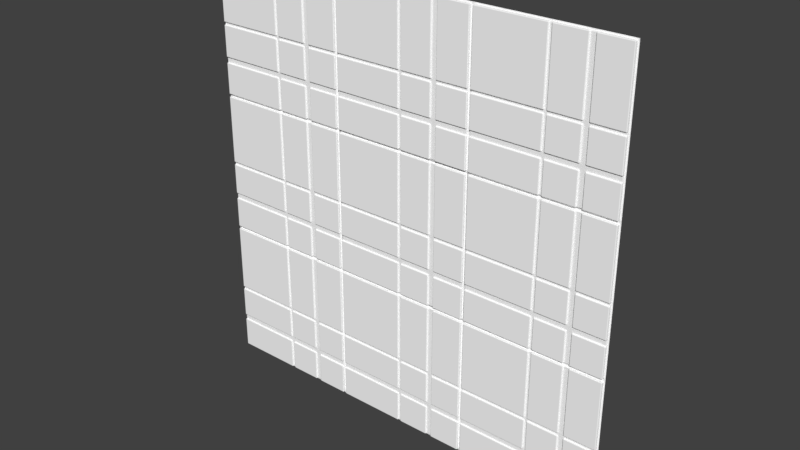 # Source: wall.blend  (saved by Blender 2.78.0; exported with 4.5.12 LTS)
import bpy
from mathutils import Matrix  # noqa: F401  (used for matrix-valued properties, if any)

bpy.ops.wm.read_factory_settings(use_empty=True)
scene = bpy.context.scene
scene.name = 'Scene'

# ---- collections
col_collection_1 = bpy.data.collections.new('Collection 1'); scene.collection.children.link(col_collection_1)

# ---- materials (node trees are filled in below, after node groups)
mat_material_001 = bpy.data.materials.new('Material.001')
mat_material_001.alpha_threshold = 0.0
mat_material_001.use_transparent_shadow = False
mat_material_001.diffuse_color = (1.0, 1.0, 1.0, 1.0)
mat_material_001.roughness = 0.5

# ---- material node trees

# ---- world
world_world = bpy.data.worlds.new('World'); scene.world = world_world
world_world.color = (0.05088, 0.05088, 0.05088)
world_world.use_sun_shadow = False
world_world.sun_shadow_jitter_overblur = 0.0
world_world.cycles.sampling_method = 'MANUAL'

# ---- meshes
me_plane_001 = bpy.data.meshes.new('Plane.001')
me_plane_001.from_pydata([(-0.49, 1.118e-09, 0.49), (0.49, 1.118e-09, 0.49), (-0.49, 1.118e-09, -0.49), (0.49, 1.118e-09, -0.49), (-0.49, -0.01, 0.49), (0.49, -0.01, 0.49), (-0.49, -0.01, -0.49), (0.49, -0.01, -0.49), (0.01, -0.01, 0.49), (0.01, -0.01, -0.49), (0.01, 1.118e-09, 0.49), (0.01, 1.118e-09, -0.49), (-0.01, -0.01, 0.49), (-0.01, 1.118e-09, -0.49), (-0.01, -0.01, -0.49), (-0.01, 1.118e-09, 0.49), (-0.49, 1.118e-09, 0.01), (0.49, 1.118e-09, 0.01), (0.49, -0.01, 0.01), (-0.49, -0.01, 0.01), (0.01, -0.01, 0.01), (-0.01, -0.01, 0.01), (-0.49, 1.118e-09, -0.01), (0.49, 1.118e-09, -0.01), (0.49, -0.01, -0.01), (0.01, -0.01, -0.01), (-0.01, -0.01, -0.01), (-0.49, -0.01, -0.01), (-0.49, 1.118e-09, -0.23), (0.49, 1.118e-09, -0.23), (0.49, -0.01, -0.23), (0.01, -0.01, -0.23), (-0.01, -0.01, -0.23), (-0.49, -0.01, -0.23), (-0.49, 1.118e-09, -0.27), (0.49, 1.118e-09, -0.27), (0.49, -0.01, -0.27), (0.01, -0.01, -0.27), (-0.01, -0.01, -0.27), (-0.49, -0.01, -0.27), (0.23, -0.01, -0.49), (0.23, 1.118e-09, 0.49), (0.23, -0.01, 0.49), (0.23, 1.118e-09, -0.49), (0.23, -0.01, 0.01), (0.23, -0.01, -0.01), (0.23, -0.01, -0.23), (0.23, -0.01, -0.27), (0.27, -0.01, -0.49), (0.27, 1.118e-09, 0.49), (0.27, -0.01, 0.49), (0.27, 1.118e-09, -0.49), (0.27, -0.01, 0.01), (0.27, -0.01, -0.01), (0.27, -0.01, -0.23), (0.27, -0.01, -0.27), (-0.01, -0.02, 0.49), (-0.49, -0.02, 0.49), (0.27, -0.02, -0.49), (0.49, -0.02, -0.49), (0.49, -0.02, -0.27), (-0.49, -0.02, 0.01), (0.23, -0.02, 0.49), (0.01, -0.02, 0.49), (0.01, -0.02, -0.27), (0.01, -0.02, -0.49), (-0.49, -0.02, -0.49), (-0.01, -0.02, -0.49), (-0.01, -0.02, -0.27), (0.49, -0.02, 0.49), (0.49, -0.02, 0.01), (0.01, -0.02, 0.01), (-0.01, -0.02, 0.01), (0.23, -0.02, 0.01), (-0.49, -0.02, -0.23), (-0.49, -0.02, -0.01), (-0.01, -0.02, -0.01), (0.23, -0.02, -0.01), (0.01, -0.02, -0.01), (0.49, -0.02, -0.01), (0.49, -0.02, -0.23), (0.01, -0.02, -0.23), (-0.01, -0.02, -0.23), (0.23, -0.02, -0.23), (-0.49, -0.02, -0.27), (0.23, -0.02, -0.27), (0.23, -0.02, -0.49), (0.27, -0.02, 0.49), (0.27, -0.02, 0.01), (0.27, -0.02, -0.01), (0.27, -0.02, -0.23), (0.27, -0.02, -0.27), (0.51, 1.118e-09, 0.49), (1.49, 1.118e-09, 0.49), (0.51, 1.118e-09, -0.49), (1.49, 1.118e-09, -0.49), (0.51, -0.01, 0.49), (1.49, -0.01, 0.49), (0.51, -0.01, -0.49), (1.49, -0.01, -0.49), (1.01, -0.01, 0.49), (1.01, -0.01, -0.49), (1.01, 1.118e-09, 0.49), (1.01, 1.118e-09, -0.49), (0.99, -0.01, 0.49), (0.99, 1.118e-09, -0.49), (0.99, -0.01, -0.49), (0.99, 1.118e-09, 0.49), (0.51, 1.118e-09, 0.01), (1.49, 1.118e-09, 0.01), (1.49, -0.01, 0.01), (0.51, -0.01, 0.01), (1.01, -0.01, 0.01), (0.99, -0.01, 0.01), (0.51, 1.118e-09, -0.01), (1.49, 1.118e-09, -0.01), (1.49, -0.01, -0.01), (1.01, -0.01, -0.01), (0.99, -0.01, -0.01), (0.51, -0.01, -0.01), (0.51, 1.118e-09, -0.23), (1.49, 1.118e-09, -0.23), (1.49, -0.01, -0.23), (1.01, -0.01, -0.23), (0.99, -0.01, -0.23), (0.51, -0.01, -0.23), (0.51, 1.118e-09, -0.27), (1.49, 1.118e-09, -0.27), (1.49, -0.01, -0.27), (1.01, -0.01, -0.27), (0.99, -0.01, -0.27), (0.51, -0.01, -0.27), (1.23, -0.01, -0.49), (1.23, 1.118e-09, 0.49), (1.23, -0.01, 0.49), (1.23, 1.118e-09, -0.49), (1.23, -0.01, 0.01), (1.23, -0.01, -0.01), (1.23, -0.01, -0.23), (1.23, -0.01, -0.27), (1.27, -0.01, -0.49), (1.27, 1.118e-09, 0.49), (1.27, -0.01, 0.49), (1.27, 1.118e-09, -0.49), (1.27, -0.01, 0.01), (1.27, -0.01, -0.01), (1.27, -0.01, -0.23), (1.27, -0.01, -0.27), (0.99, -0.02, 0.49), (0.51, -0.02, 0.49), (1.27, -0.02, -0.49), (1.49, -0.02, -0.49), (1.49, -0.02, -0.27), (0.51, -0.02, 0.01), (1.23, -0.02, 0.49), (1.01, -0.02, 0.49), (1.01, -0.02, -0.27), (1.01, -0.02, -0.49), (0.51, -0.02, -0.49), (0.99, -0.02, -0.49), (0.99, -0.02, -0.27), (1.49, -0.02, 0.49), (1.49, -0.02, 0.01), (1.01, -0.02, 0.01), (0.99, -0.02, 0.01), (1.23, -0.02, 0.01), (0.51, -0.02, -0.23), (0.51, -0.02, -0.01), (0.99, -0.02, -0.01), (1.23, -0.02, -0.01), (1.01, -0.02, -0.01), (1.49, -0.02, -0.01), (1.49, -0.02, -0.23), (1.01, -0.02, -0.23), (0.99, -0.02, -0.23), (1.23, -0.02, -0.23), (0.51, -0.02, -0.27), (1.23, -0.02, -0.27), (1.23, -0.02, -0.49), (1.27, -0.02, 0.49), (1.27, -0.02, 0.01), (1.27, -0.02, -0.01), (1.27, -0.02, -0.23), (1.27, -0.02, -0.27), (1.5, 1.118e-09, 0.49), (1.5, 1.118e-09, -0.49), (1.5, 1.118e-09, 0.01), (1.5, 1.118e-09, -0.01), (1.5, 1.118e-09, -0.23), (1.5, 1.118e-09, -0.27), (-1.49, 1.118e-09, 0.49), (-0.51, 1.118e-09, 0.49), (-1.49, 1.118e-09, -0.49), (-0.51, 1.118e-09, -0.49), (-1.49, -0.01, 0.49), (-0.51, -0.01, 0.49), (-1.49, -0.01, -0.49), (-0.51, -0.01, -0.49), (-0.99, -0.01, 0.49), (-0.99, -0.01, -0.49), (-0.99, 1.118e-09, 0.49), (-0.99, 1.118e-09, -0.49), (-1.01, -0.01, 0.49), (-1.01, 1.118e-09, -0.49), (-1.01, -0.01, -0.49), (-1.01, 1.118e-09, 0.49), (-1.49, 1.118e-09, 0.01), (-0.51, 1.118e-09, 0.01), (-0.51, -0.01, 0.01), (-1.49, -0.01, 0.01), (-0.99, -0.01, 0.01), (-1.01, -0.01, 0.01), (-1.49, 1.118e-09, -0.01), (-0.51, 1.118e-09, -0.01), (-0.51, -0.01, -0.01), (-0.99, -0.01, -0.01), (-1.01, -0.01, -0.01), (-1.49, -0.01, -0.01), (-1.49, 1.118e-09, -0.23), (-0.51, 1.118e-09, -0.23), (-0.51, -0.01, -0.23), (-0.99, -0.01, -0.23), (-1.01, -0.01, -0.23), (-1.49, -0.01, -0.23), (-1.49, 1.118e-09, -0.27), (-0.51, 1.118e-09, -0.27), (-0.51, -0.01, -0.27), (-0.99, -0.01, -0.27), (-1.01, -0.01, -0.27), (-1.49, -0.01, -0.27), (-0.77, -0.01, -0.49), (-0.77, 1.118e-09, 0.49), (-0.77, -0.01, 0.49), (-0.77, 1.118e-09, -0.49), (-0.77, -0.01, 0.01), (-0.77, -0.01, -0.01), (-0.77, -0.01, -0.23), (-0.77, -0.01, -0.27), (-0.73, -0.01, -0.49), (-0.73, 1.118e-09, 0.49), (-0.73, -0.01, 0.49), (-0.73, 1.118e-09, -0.49), (-0.73, -0.01, 0.01), (-0.73, -0.01, -0.01), (-0.73, -0.01, -0.23), (-0.73, -0.01, -0.27), (-1.01, -0.02, 0.49), (-1.49, -0.02, 0.49), (-0.73, -0.02, -0.49), (-0.51, -0.02, -0.49), (-0.51, -0.02, -0.27), (-1.49, -0.02, 0.01), (-0.77, -0.02, 0.49), (-0.99, -0.02, 0.49), (-0.99, -0.02, -0.27), (-0.99, -0.02, -0.49), (-1.49, -0.02, -0.49), (-1.01, -0.02, -0.49), (-1.01, -0.02, -0.27), (-0.51, -0.02, 0.49), (-0.51, -0.02, 0.01), (-0.99, -0.02, 0.01), (-1.01, -0.02, 0.01), (-0.77, -0.02, 0.01), (-1.49, -0.02, -0.23), (-1.49, -0.02, -0.01), (-1.01, -0.02, -0.01), (-0.77, -0.02, -0.01), (-0.99, -0.02, -0.01), (-0.51, -0.02, -0.01), (-0.51, -0.02, -0.23), (-0.99, -0.02, -0.23), (-1.01, -0.02, -0.23), (-0.77, -0.02, -0.23), (-1.49, -0.02, -0.27), (-0.77, -0.02, -0.27), (-0.77, -0.02, -0.49), (-0.73, -0.02, 0.49), (-0.73, -0.02, 0.01), (-0.73, -0.02, -0.01), (-0.73, -0.02, -0.23), (-0.73, -0.02, -0.27), (-1.5, 1.118e-09, 0.49), (-1.5, 1.118e-09, -0.49), (-1.5, 1.118e-09, 0.01), (-1.5, 1.118e-09, -0.01), (-1.5, 1.118e-09, -0.23), (-1.5, 1.118e-09, -0.27), (-0.49, 1.118e-09, 1.49), (0.49, 1.118e-09, 1.49), (-0.49, 1.118e-09, 0.51), (0.49, 1.118e-09, 0.51), (-0.49, -0.01, 1.49), (0.49, -0.01, 1.49), (-0.49, -0.01, 0.51), (0.49, -0.01, 0.51), (0.01, -0.01, 1.49), (0.01, -0.01, 0.51), (0.01, 1.118e-09, 1.49), (0.01, 1.118e-09, 0.51), (-0.01, -0.01, 1.49), (-0.01, 1.118e-09, 0.51), (-0.01, -0.01, 0.51), (-0.01, 1.118e-09, 1.49), (-0.49, 1.118e-09, 1.01), (0.49, 1.118e-09, 1.01), (0.49, -0.01, 1.01), (-0.49, -0.01, 1.01), (0.01, -0.01, 1.01), (-0.01, -0.01, 1.01), (-0.49, 1.118e-09, 0.99), (0.49, 1.118e-09, 0.99), (0.49, -0.01, 0.99), (0.01, -0.01, 0.99), (-0.01, -0.01, 0.99), (-0.49, -0.01, 0.99), (-0.49, 1.118e-09, 0.77), (0.49, 1.118e-09, 0.77), (0.49, -0.01, 0.77), (0.01, -0.01, 0.77), (-0.01, -0.01, 0.77), (-0.49, -0.01, 0.77), (-0.49, 1.118e-09, 0.73), (0.49, 1.118e-09, 0.73), (0.49, -0.01, 0.73), (0.01, -0.01, 0.73), (-0.01, -0.01, 0.73), (-0.49, -0.01, 0.73), (0.23, -0.01, 0.51), (0.23, 1.118e-09, 1.49), (0.23, -0.01, 1.49), (0.23, 1.118e-09, 0.51), (0.23, -0.01, 1.01), (0.23, -0.01, 0.99), (0.23, -0.01, 0.77), (0.23, -0.01, 0.73), (0.27, -0.01, 0.51), (0.27, 1.118e-09, 1.49), (0.27, -0.01, 1.49), (0.27, 1.118e-09, 0.51), (0.27, -0.01, 1.01), (0.27, -0.01, 0.99), (0.27, -0.01, 0.77), (0.27, -0.01, 0.73), (-0.01, -0.02, 1.49), (-0.49, -0.02, 1.49), (0.27, -0.02, 0.51), (0.49, -0.02, 0.51), (0.49, -0.02, 0.73), (-0.49, -0.02, 1.01), (0.23, -0.02, 1.49), (0.01, -0.02, 1.49), (0.01, -0.02, 0.73), (0.01, -0.02, 0.51), (-0.49, -0.02, 0.51), (-0.01, -0.02, 0.51), (-0.01, -0.02, 0.73), (0.49, -0.02, 1.49), (0.49, -0.02, 1.01), (0.01, -0.02, 1.01), (-0.01, -0.02, 1.01), (0.23, -0.02, 1.01), (-0.49, -0.02, 0.77), (-0.49, -0.02, 0.99), (-0.01, -0.02, 0.99), (0.23, -0.02, 0.99), (0.01, -0.02, 0.99), (0.49, -0.02, 0.99), (0.49, -0.02, 0.77), (0.01, -0.02, 0.77), (-0.01, -0.02, 0.77), (0.23, -0.02, 0.77), (-0.49, -0.02, 0.73), (0.23, -0.02, 0.73), (0.23, -0.02, 0.51), (0.27, -0.02, 1.49), (0.27, -0.02, 1.01), (0.27, -0.02, 0.99), (0.27, -0.02, 0.77), (0.27, -0.02, 0.73), (-0.49, 1.118e-09, 1.5), (0.49, 1.118e-09, 1.5), (0.01, 1.118e-09, 1.5), (-0.01, 1.118e-09, 1.5), (0.23, 1.118e-09, 1.5), (0.27, 1.118e-09, 1.5), (0.51, 1.118e-09, 1.49), (1.49, 1.118e-09, 1.49), (0.51, 1.118e-09, 0.51), (1.49, 1.118e-09, 0.51), (0.51, -0.01, 1.49), (1.49, -0.01, 1.49), (0.51, -0.01, 0.51), (1.49, -0.01, 0.51), (1.01, -0.01, 1.49), (1.01, -0.01, 0.51), (1.01, 1.118e-09, 1.49), (1.01, 1.118e-09, 0.51), (0.99, -0.01, 1.49), (0.99, 1.118e-09, 0.51), (0.99, -0.01, 0.51), (0.99, 1.118e-09, 1.49), (0.51, 1.118e-09, 1.01), (1.49, 1.118e-09, 1.01), (1.49, -0.01, 1.01), (0.51, -0.01, 1.01), (1.01, -0.01, 1.01), (0.99, -0.01, 1.01), (0.51, 1.118e-09, 0.99), (1.49, 1.118e-09, 0.99), (1.49, -0.01, 0.99), (1.01, -0.01, 0.99), (0.99, -0.01, 0.99), (0.51, -0.01, 0.99), (0.51, 1.118e-09, 0.77), (1.49, 1.118e-09, 0.77), (1.49, -0.01, 0.77), (1.01, -0.01, 0.77), (0.99, -0.01, 0.77), (0.51, -0.01, 0.77), (0.51, 1.118e-09, 0.73), (1.49, 1.118e-09, 0.73), (1.49, -0.01, 0.73), (1.01, -0.01, 0.73), (0.99, -0.01, 0.73), (0.51, -0.01, 0.73), (1.23, -0.01, 0.51), (1.23, 1.118e-09, 1.49), (1.23, -0.01, 1.49), (1.23, 1.118e-09, 0.51), (1.23, -0.01, 1.01), (1.23, -0.01, 0.99), (1.23, -0.01, 0.77), (1.23, -0.01, 0.73), (1.27, -0.01, 0.51), (1.27, 1.118e-09, 1.49), (1.27, -0.01, 1.49), (1.27, 1.118e-09, 0.51), (1.27, -0.01, 1.01), (1.27, -0.01, 0.99), (1.27, -0.01, 0.77), (1.27, -0.01, 0.73), (0.99, -0.02, 1.49), (0.51, -0.02, 1.49), (1.27, -0.02, 0.51), (1.49, -0.02, 0.51), (1.49, -0.02, 0.73), (0.51, -0.02, 1.01), (1.23, -0.02, 1.49), (1.01, -0.02, 1.49), (1.01, -0.02, 0.73), (1.01, -0.02, 0.51), (0.51, -0.02, 0.51), (0.99, -0.02, 0.51), (0.99, -0.02, 0.73), (1.49, -0.02, 1.49), (1.49, -0.02, 1.01), (1.01, -0.02, 1.01), (0.99, -0.02, 1.01), (1.23, -0.02, 1.01), (0.51, -0.02, 0.77), (0.51, -0.02, 0.99), (0.99, -0.02, 0.99), (1.23, -0.02, 0.99), (1.01, -0.02, 0.99), (1.49, -0.02, 0.99), (1.49, -0.02, 0.77), (1.01, -0.02, 0.77), (0.99, -0.02, 0.77), (1.23, -0.02, 0.77), (0.51, -0.02, 0.73), (1.23, -0.02, 0.73), (1.23, -0.02, 0.51), (1.27, -0.02, 1.49), (1.27, -0.02, 1.01), (1.27, -0.02, 0.99), (1.27, -0.02, 0.77), (1.27, -0.02, 0.73), (0.51, 1.118e-09, 1.5), (1.49, 1.118e-09, 1.5), (1.01, 1.118e-09, 1.5), (0.99, 1.118e-09, 1.5), (1.23, 1.118e-09, 1.5), (1.27, 1.118e-09, 1.5), (1.5, 1.118e-09, 1.49), (1.5, 1.118e-09, 0.51), (1.5, 1.118e-09, 1.01), (1.5, 1.118e-09, 0.99), (1.5, 1.118e-09, 0.77), (1.5, 1.118e-09, 0.73), (1.5, 1.118e-09, 1.5), (-1.49, 1.118e-09, 1.49), (-0.51, 1.118e-09, 1.49), (-1.49, 1.118e-09, 0.51), (-0.51, 1.118e-09, 0.51), (-1.49, -0.01, 1.49), (-0.51, -0.01, 1.49), (-1.49, -0.01, 0.51), (-0.51, -0.01, 0.51), (-0.99, -0.01, 1.49), (-0.99, -0.01, 0.51), (-0.99, 1.118e-09, 1.49), (-0.99, 1.118e-09, 0.51), (-1.01, -0.01, 1.49), (-1.01, 1.118e-09, 0.51), (-1.01, -0.01, 0.51), (-1.01, 1.118e-09, 1.49), (-1.49, 1.118e-09, 1.01), (-0.51, 1.118e-09, 1.01), (-0.51, -0.01, 1.01), (-1.49, -0.01, 1.01), (-0.99, -0.01, 1.01), (-1.01, -0.01, 1.01), (-1.49, 1.118e-09, 0.99), (-0.51, 1.118e-09, 0.99), (-0.51, -0.01, 0.99), (-0.99, -0.01, 0.99), (-1.01, -0.01, 0.99), (-1.49, -0.01, 0.99), (-1.49, 1.118e-09, 0.77), (-0.51, 1.118e-09, 0.77), (-0.51, -0.01, 0.77), (-0.99, -0.01, 0.77), (-1.01, -0.01, 0.77), (-1.49, -0.01, 0.77), (-1.49, 1.118e-09, 0.73), (-0.51, 1.118e-09, 0.73), (-0.51, -0.01, 0.73), (-0.99, -0.01, 0.73), (-1.01, -0.01, 0.73), (-1.49, -0.01, 0.73), (-0.77, -0.01, 0.51), (-0.77, 1.118e-09, 1.49), (-0.77, -0.01, 1.49), (-0.77, 1.118e-09, 0.51), (-0.77, -0.01, 1.01), (-0.77, -0.01, 0.99), (-0.77, -0.01, 0.77), (-0.77, -0.01, 0.73), (-0.73, -0.01, 0.51), (-0.73, 1.118e-09, 1.49), (-0.73, -0.01, 1.49), (-0.73, 1.118e-09, 0.51), (-0.73, -0.01, 1.01), (-0.73, -0.01, 0.99), (-0.73, -0.01, 0.77), (-0.73, -0.01, 0.73), (-1.01, -0.02, 1.49), (-1.49, -0.02, 1.49), (-0.73, -0.02, 0.51), (-0.51, -0.02, 0.51), (-0.51, -0.02, 0.73), (-1.49, -0.02, 1.01), (-0.77, -0.02, 1.49), (-0.99, -0.02, 1.49), (-0.99, -0.02, 0.73), (-0.99, -0.02, 0.51), (-1.49, -0.02, 0.51), (-1.01, -0.02, 0.51), (-1.01, -0.02, 0.73), (-0.51, -0.02, 1.49), (-0.51, -0.02, 1.01), (-0.99, -0.02, 1.01), (-1.01, -0.02, 1.01), (-0.77, -0.02, 1.01), (-1.49, -0.02, 0.77), (-1.49, -0.02, 0.99), (-1.01, -0.02, 0.99), (-0.77, -0.02, 0.99), (-0.99, -0.02, 0.99), (-0.51, -0.02, 0.99), (-0.51, -0.02, 0.77), (-0.99, -0.02, 0.77), (-1.01, -0.02, 0.77), (-0.77, -0.02, 0.77), (-1.49, -0.02, 0.73), (-0.77, -0.02, 0.73), (-0.77, -0.02, 0.51), (-0.73, -0.02, 1.49), (-0.73, -0.02, 1.01), (-0.73, -0.02, 0.99), (-0.73, -0.02, 0.77), (-0.73, -0.02, 0.73), (-1.49, 1.118e-09, 1.5), (-0.51, 1.118e-09, 1.5), (-0.99, 1.118e-09, 1.5), (-1.01, 1.118e-09, 1.5), (-0.77, 1.118e-09, 1.5), (-0.73, 1.118e-09, 1.5), (-1.5, 1.118e-09, 1.49), (-1.5, 1.118e-09, 0.51), (-1.5, 1.118e-09, 1.01), (-1.5, 1.118e-09, 0.99), (-1.5, 1.118e-09, 0.77), (-1.5, 1.118e-09, 0.73), (-1.5, 1.118e-09, 1.5), (-0.49, 1.118e-09, -0.51), (0.49, 1.118e-09, -0.51), (-0.49, 1.118e-09, -1.49), (0.49, 1.118e-09, -1.49), (-0.49, -0.01, -0.51), (0.49, -0.01, -0.51), (-0.49, -0.01, -1.49), (0.49, -0.01, -1.49), (0.01, -0.01, -0.51), (0.01, -0.01, -1.49), (0.01, 1.118e-09, -0.51), (0.01, 1.118e-09, -1.49), (-0.01, -0.01, -0.51), (-0.01, 1.118e-09, -1.49), (-0.01, -0.01, -1.49), (-0.01, 1.118e-09, -0.51), (-0.49, 1.118e-09, -0.99), (0.49, 1.118e-09, -0.99), (0.49, -0.01, -0.99), (-0.49, -0.01, -0.99), (0.01, -0.01, -0.99), (-0.01, -0.01, -0.99), (-0.49, 1.118e-09, -1.01), (0.49, 1.118e-09, -1.01), (0.49, -0.01, -1.01), (0.01, -0.01, -1.01), (-0.01, -0.01, -1.01), (-0.49, -0.01, -1.01), (-0.49, 1.118e-09, -1.23), (0.49, 1.118e-09, -1.23), (0.49, -0.01, -1.23), (0.01, -0.01, -1.23), (-0.01, -0.01, -1.23), (-0.49, -0.01, -1.23), (-0.49, 1.118e-09, -1.27), (0.49, 1.118e-09, -1.27), (0.49, -0.01, -1.27), (0.01, -0.01, -1.27), (-0.01, -0.01, -1.27), (-0.49, -0.01, -1.27), (0.23, -0.01, -1.49), (0.23, 1.118e-09, -0.51), (0.23, -0.01, -0.51), (0.23, 1.118e-09, -1.49), (0.23, -0.01, -0.99), (0.23, -0.01, -1.01), (0.23, -0.01, -1.23), (0.23, -0.01, -1.27), (0.27, -0.01, -1.49), (0.27, 1.118e-09, -0.51), (0.27, -0.01, -0.51), (0.27, 1.118e-09, -1.49), (0.27, -0.01, -0.99), (0.27, -0.01, -1.01), (0.27, -0.01, -1.23), (0.27, -0.01, -1.27), (-0.01, -0.02, -0.51), (-0.49, -0.02, -0.51), (0.27, -0.02, -1.49), (0.49, -0.02, -1.49), (0.49, -0.02, -1.27), (-0.49, -0.02, -0.99), (0.23, -0.02, -0.51), (0.01, -0.02, -0.51), (0.01, -0.02, -1.27), (0.01, -0.02, -1.49), (-0.49, -0.02, -1.49), (-0.01, -0.02, -1.49), (-0.01, -0.02, -1.27), (0.49, -0.02, -0.51), (0.49, -0.02, -0.99), (0.01, -0.02, -0.99), (-0.01, -0.02, -0.99), (0.23, -0.02, -0.99), (-0.49, -0.02, -1.23), (-0.49, -0.02, -1.01), (-0.01, -0.02, -1.01), (0.23, -0.02, -1.01), (0.01, -0.02, -1.01), (0.49, -0.02, -1.01), (0.49, -0.02, -1.23), (0.01, -0.02, -1.23), (-0.01, -0.02, -1.23), (0.23, -0.02, -1.23), (-0.49, -0.02, -1.27), (0.23, -0.02, -1.27), (0.23, -0.02, -1.49), (0.27, -0.02, -0.51), (0.27, -0.02, -0.99), (0.27, -0.02, -1.01), (0.27, -0.02, -1.23), (0.27, -0.02, -1.27), (-0.49, 1.118e-09, -1.5), (0.49, 1.118e-09, -1.5), (0.01, 1.118e-09, -1.5), (-0.01, 1.118e-09, -1.5), (0.23, 1.118e-09, -1.5), (0.27, 1.118e-09, -1.5), (0.51, 1.118e-09, -0.51), (1.49, 1.118e-09, -0.51), (0.51, 1.118e-09, -1.49), (1.49, 1.118e-09, -1.49), (0.51, -0.01, -0.51), (1.49, -0.01, -0.51), (0.51, -0.01, -1.49), (1.49, -0.01, -1.49), (1.01, -0.01, -0.51), (1.01, -0.01, -1.49), (1.01, 1.118e-09, -0.51), (1.01, 1.118e-09, -1.49), (0.99, -0.01, -0.51), (0.99, 1.118e-09, -1.49), (0.99, -0.01, -1.49), (0.99, 1.118e-09, -0.51), (0.51, 1.118e-09, -0.99), (1.49, 1.118e-09, -0.99), (1.49, -0.01, -0.99), (0.51, -0.01, -0.99), (1.01, -0.01, -0.99), (0.99, -0.01, -0.99), (0.51, 1.118e-09, -1.01), (1.49, 1.118e-09, -1.01), (1.49, -0.01, -1.01), (1.01, -0.01, -1.01), (0.99, -0.01, -1.01), (0.51, -0.01, -1.01), (0.51, 1.118e-09, -1.23), (1.49, 1.118e-09, -1.23), (1.49, -0.01, -1.23), (1.01, -0.01, -1.23), (0.99, -0.01, -1.23), (0.51, -0.01, -1.23), (0.51, 1.118e-09, -1.27), (1.49, 1.118e-09, -1.27), (1.49, -0.01, -1.27), (1.01, -0.01, -1.27), (0.99, -0.01, -1.27), (0.51, -0.01, -1.27), (1.23, -0.01, -1.49), (1.23, 1.118e-09, -0.51), (1.23, -0.01, -0.51), (1.23, 1.118e-09, -1.49), (1.23, -0.01, -0.99), (1.23, -0.01, -1.01), (1.23, -0.01, -1.23), (1.23, -0.01, -1.27), (1.27, -0.01, -1.49), (1.27, 1.118e-09, -0.51), (1.27, -0.01, -0.51), (1.27, 1.118e-09, -1.49), (1.27, -0.01, -0.99), (1.27, -0.01, -1.01), (1.27, -0.01, -1.23), (1.27, -0.01, -1.27), (0.99, -0.02, -0.51), (0.51, -0.02, -0.51), (1.27, -0.02, -1.49), (1.49, -0.02, -1.49), (1.49, -0.02, -1.27), (0.51, -0.02, -0.99), (1.23, -0.02, -0.51), (1.01, -0.02, -0.51), (1.01, -0.02, -1.27), (1.01, -0.02, -1.49), (0.51, -0.02, -1.49), (0.99, -0.02, -1.49), (0.99, -0.02, -1.27), (1.49, -0.02, -0.51), (1.49, -0.02, -0.99), (1.01, -0.02, -0.99), (0.99, -0.02, -0.99), (1.23, -0.02, -0.99), (0.51, -0.02, -1.23), (0.51, -0.02, -1.01), (0.99, -0.02, -1.01), (1.23, -0.02, -1.01), (1.01, -0.02, -1.01), (1.49, -0.02, -1.01), (1.49, -0.02, -1.23), (1.01, -0.02, -1.23), (0.99, -0.02, -1.23), (1.23, -0.02, -1.23), (0.51, -0.02, -1.27), (1.23, -0.02, -1.27), (1.23, -0.02, -1.49), (1.27, -0.02, -0.51), (1.27, -0.02, -0.99), (1.27, -0.02, -1.01), (1.27, -0.02, -1.23), (1.27, -0.02, -1.27), (1.5, 1.118e-09, -0.51), (1.5, 1.118e-09, -1.49), (1.5, 1.118e-09, -0.99), (1.5, 1.118e-09, -1.01), (1.5, 1.118e-09, -1.23), (1.5, 1.118e-09, -1.27), (0.51, 1.118e-09, -1.5), (1.49, 1.118e-09, -1.5), (1.01, 1.118e-09, -1.5), (0.99, 1.118e-09, -1.5), (1.23, 1.118e-09, -1.5), (1.27, 1.118e-09, -1.5), (1.5, 1.118e-09, -1.5), (-1.49, 1.118e-09, -0.51), (-0.51, 1.118e-09, -0.51), (-1.49, 1.118e-09, -1.49), (-0.51, 1.118e-09, -1.49), (-1.49, -0.01, -0.51), (-0.51, -0.01, -0.51), (-1.49, -0.01, -1.49), (-0.51, -0.01, -1.49), (-0.99, -0.01, -0.51), (-0.99, -0.01, -1.49), (-0.99, 1.118e-09, -0.51), (-0.99, 1.118e-09, -1.49), (-1.01, -0.01, -0.51), (-1.01, 1.118e-09, -1.49), (-1.01, -0.01, -1.49), (-1.01, 1.118e-09, -0.51), (-1.49, 1.118e-09, -0.99), (-0.51, 1.118e-09, -0.99), (-0.51, -0.01, -0.99), (-1.49, -0.01, -0.99), (-0.99, -0.01, -0.99), (-1.01, -0.01, -0.99), (-1.49, 1.118e-09, -1.01), (-0.51, 1.118e-09, -1.01), (-0.51, -0.01, -1.01), (-0.99, -0.01, -1.01), (-1.01, -0.01, -1.01), (-1.49, -0.01, -1.01), (-1.49, 1.118e-09, -1.23), (-0.51, 1.118e-09, -1.23), (-0.51, -0.01, -1.23), (-0.99, -0.01, -1.23), (-1.01, -0.01, -1.23), (-1.49, -0.01, -1.23), (-1.49, 1.118e-09, -1.27), (-0.51, 1.118e-09, -1.27), (-0.51, -0.01, -1.27), (-0.99, -0.01, -1.27), (-1.01, -0.01, -1.27), (-1.49, -0.01, -1.27), (-0.77, -0.01, -1.49), (-0.77, 1.118e-09, -0.51), (-0.77, -0.01, -0.51), (-0.77, 1.118e-09, -1.49), (-0.77, -0.01, -0.99), (-0.77, -0.01, -1.01), (-0.77, -0.01, -1.23), (-0.77, -0.01, -1.27), (-0.73, -0.01, -1.49), (-0.73, 1.118e-09, -0.51), (-0.73, -0.01, -0.51), (-0.73, 1.118e-09, -1.49), (-0.73, -0.01, -0.99), (-0.73, -0.01, -1.01), (-0.73, -0.01, -1.23), (-0.73, -0.01, -1.27), (-1.01, -0.02, -0.51), (-1.49, -0.02, -0.51), (-0.73, -0.02, -1.49), (-0.51, -0.02, -1.49), (-0.51, -0.02, -1.27), (-1.49, -0.02, -0.99), (-0.77, -0.02, -0.51), (-0.99, -0.02, -0.51), (-0.99, -0.02, -1.27), (-0.99, -0.02, -1.49), (-1.49, -0.02, -1.49), (-1.01, -0.02, -1.49), (-1.01, -0.02, -1.27), (-0.51, -0.02, -0.51), (-0.51, -0.02, -0.99), (-0.99, -0.02, -0.99), (-1.01, -0.02, -0.99), (-0.77, -0.02, -0.99), (-1.49, -0.02, -1.23), (-1.49, -0.02, -1.01), (-1.01, -0.02, -1.01), (-0.77, -0.02, -1.01), (-0.99, -0.02, -1.01), (-0.51, -0.02, -1.01), (-0.51, -0.02, -1.23), (-0.99, -0.02, -1.23), (-1.01, -0.02, -1.23), (-0.77, -0.02, -1.23), (-1.49, -0.02, -1.27), (-0.77, -0.02, -1.27), (-0.77, -0.02, -1.49), (-0.73, -0.02, -0.51), (-0.73, -0.02, -0.99), (-0.73, -0.02, -1.01), (-0.73, -0.02, -1.23), (-0.73, -0.02, -1.27), (-1.49, 1.118e-09, -1.5), (-0.51, 1.118e-09, -1.5), (-0.99, 1.118e-09, -1.5), (-1.01, 1.118e-09, -1.5), (-0.77, 1.118e-09, -1.5), (-0.73, 1.118e-09, -1.5), (-1.5, 1.118e-09, -0.51), (-1.5, 1.118e-09, -1.49), (-1.5, 1.118e-09, -0.99), (-1.5, 1.118e-09, -1.01), (-1.5, 1.118e-09, -1.23), (-1.5, 1.118e-09, -1.27), (-1.5, 1.118e-09, -1.5)], [], [(51, 3, 7, 48), (30, 24, 79, 80), (19, 4, 0, 16), (17, 1, 5, 18), (15, 0, 4, 12), (41, 10, 8, 42), (50, 52, 88, 87), (13, 11, 9, 14), (2, 13, 14, 6), (10, 15, 12, 8), (20, 8, 12, 21), (25, 20, 21, 26), (45, 44, 20, 25), (23, 17, 18, 24), (27, 19, 16, 22), (26, 21, 19, 27), (21, 12, 56, 72), (33, 27, 22, 28), (29, 23, 24, 30), (47, 37, 64, 85), (31, 25, 26, 32), (37, 31, 32, 38), (47, 46, 31, 37), (35, 29, 30, 36), (39, 33, 28, 34), (38, 32, 33, 39), (33, 32, 82, 74), (6, 39, 34, 2), (3, 35, 36, 7), (36, 55, 91, 60), (9, 37, 38, 14), (48, 55, 47, 40), (55, 54, 46, 47), (54, 53, 45, 46), (53, 52, 44, 45), (52, 50, 42, 44), (49, 41, 42, 50), (11, 43, 40, 9), (1, 49, 50, 5), (54, 30, 80, 90), (24, 18, 52, 53), (8, 20, 71, 63), (36, 30, 54, 55), (44, 42, 62, 73), (43, 51, 48, 40), (72, 56, 57, 61), (73, 62, 63, 71), (82, 76, 75, 74), (83, 77, 78, 81), (67, 68, 84, 66), (86, 85, 64, 65), (70, 69, 87, 88), (80, 79, 89, 90), (59, 60, 91, 58), (6, 14, 67, 66), (7, 36, 60, 59), (25, 31, 81, 78), (40, 47, 85, 86), (53, 54, 90, 89), (27, 33, 74, 75), (4, 19, 61, 57), (9, 40, 86, 65), (42, 8, 63, 62), (20, 44, 73, 71), (55, 48, 58, 91), (32, 26, 76, 82), (26, 27, 75, 76), (14, 38, 68, 67), (46, 45, 77, 83), (12, 4, 57, 56), (5, 50, 87, 69), (19, 21, 72, 61), (48, 7, 59, 58), (45, 25, 78, 77), (39, 6, 66, 84), (18, 5, 69, 70), (52, 18, 70, 88), (37, 9, 65, 64), (31, 46, 83, 81), (24, 53, 89, 79), (38, 39, 84, 68), (514, 520, 316, 310), (339, 49, 1, 291), (339, 331, 41, 49), (290, 0, 15, 301), (126, 35, 3, 94), (126, 120, 29, 35), (493, 190, 205, 504), (114, 108, 17, 23), (114, 23, 29, 120), (213, 219, 28, 22), (645, 51, 43, 637), (728, 631, 599, 696), (645, 597, 3, 51), (786, 185, 95, 695), (213, 22, 16, 207), (225, 34, 28, 219), (735, 135, 103, 704), (143, 95, 99, 140), (122, 116, 171, 172), (111, 96, 92, 108), (109, 93, 97, 110), (107, 92, 96, 104), (133, 102, 100, 134), (142, 144, 180, 179), (105, 103, 101, 106), (94, 105, 106, 98), (102, 107, 104, 100), (112, 100, 104, 113), (117, 112, 113, 118), (137, 136, 112, 117), (115, 109, 110, 116), (119, 111, 108, 114), (118, 113, 111, 119), (113, 104, 148, 164), (125, 119, 114, 120), (121, 115, 116, 122), (139, 129, 156, 177), (123, 117, 118, 124), (129, 123, 124, 130), (139, 138, 123, 129), (127, 121, 122, 128), (131, 125, 120, 126), (130, 124, 125, 131), (125, 124, 174, 166), (98, 131, 126, 94), (95, 127, 128, 99), (128, 147, 183, 152), (101, 129, 130, 106), (140, 147, 139, 132), (147, 146, 138, 139), (146, 145, 137, 138), (145, 144, 136, 137), (144, 142, 134, 136), (141, 133, 134, 142), (103, 135, 132, 101), (93, 141, 142, 97), (146, 122, 172, 182), (116, 110, 144, 145), (100, 112, 163, 155), (128, 122, 146, 147), (136, 134, 154, 165), (135, 143, 140, 132), (164, 148, 149, 153), (165, 154, 155, 163), (174, 168, 167, 166), (175, 169, 170, 173), (159, 160, 176, 158), (178, 177, 156, 157), (162, 161, 179, 180), (172, 171, 181, 182), (151, 152, 183, 150), (98, 106, 159, 158), (99, 128, 152, 151), (117, 123, 173, 170), (132, 139, 177, 178), (145, 146, 182, 181), (119, 125, 166, 167), (96, 111, 153, 149), (101, 132, 178, 157), (134, 100, 155, 154), (112, 136, 165, 163), (147, 140, 150, 183), (124, 118, 168, 174), (118, 119, 167, 168), (106, 130, 160, 159), (138, 137, 169, 175), (104, 96, 149, 148), (97, 142, 179, 161), (111, 113, 164, 153), (140, 99, 151, 150), (137, 117, 170, 169), (131, 98, 158, 176), (110, 97, 161, 162), (144, 110, 162, 180), (129, 101, 157, 156), (123, 138, 175, 173), (116, 145, 181, 171), (130, 131, 176, 160), (399, 107, 102, 397), (709, 105, 94, 694), (485, 389, 93, 184), (388, 92, 107, 399), (437, 429, 133, 141), (115, 121, 188, 187), (127, 189, 188, 121), (478, 381, 289, 386), (93, 109, 186, 184), (127, 95, 185, 189), (115, 187, 186, 109), (800, 816, 612, 596), (709, 704, 103, 105), (94, 3, 597, 694), (743, 695, 95, 143), (92, 1, 17, 108), (743, 143, 135, 735), (241, 193, 197, 238), (220, 214, 269, 270), (209, 194, 190, 206), (207, 191, 195, 208), (205, 190, 194, 202), (231, 200, 198, 232), (240, 242, 278, 277), (203, 201, 199, 204), (192, 203, 204, 196), (200, 205, 202, 198), (210, 198, 202, 211), (215, 210, 211, 216), (235, 234, 210, 215), (213, 207, 208, 214), (217, 209, 206, 212), (216, 211, 209, 217), (211, 202, 246, 262), (223, 217, 212, 218), (219, 213, 214, 220), (237, 227, 254, 275), (221, 215, 216, 222), (227, 221, 222, 228), (237, 236, 221, 227), (225, 219, 220, 226), (229, 223, 218, 224), (228, 222, 223, 229), (223, 222, 272, 264), (196, 229, 224, 192), (193, 225, 226, 197), (226, 245, 281, 250), (199, 227, 228, 204), (238, 245, 237, 230), (245, 244, 236, 237), (244, 243, 235, 236), (243, 242, 234, 235), (242, 240, 232, 234), (239, 231, 232, 240), (201, 233, 230, 199), (191, 239, 240, 195), (244, 220, 270, 280), (214, 208, 242, 243), (198, 210, 261, 253), (226, 220, 244, 245), (234, 232, 252, 263), (233, 241, 238, 230), (262, 246, 247, 251), (263, 252, 253, 261), (272, 266, 265, 264), (273, 267, 268, 271), (257, 258, 274, 256), (276, 275, 254, 255), (260, 259, 277, 278), (270, 269, 279, 280), (249, 250, 281, 248), (196, 204, 257, 256), (197, 226, 250, 249), (215, 221, 271, 268), (230, 237, 275, 276), (243, 244, 280, 279), (217, 223, 264, 265), (194, 209, 251, 247), (199, 230, 276, 255), (232, 198, 253, 252), (210, 234, 263, 261), (245, 238, 248, 281), (222, 216, 266, 272), (216, 217, 265, 266), (204, 228, 258, 257), (236, 235, 267, 273), (202, 194, 247, 246), (195, 240, 277, 259), (209, 211, 262, 251), (238, 197, 249, 248), (235, 215, 268, 267), (229, 196, 256, 274), (208, 195, 259, 260), (242, 208, 260, 278), (227, 199, 255, 254), (221, 236, 273, 271), (214, 243, 279, 269), (228, 229, 274, 258), (504, 205, 200, 502), (611, 13, 2, 596), (542, 534, 231, 239), (814, 203, 192, 799), (191, 207, 16, 0), (290, 494, 191, 0), (848, 241, 233, 840), (420, 323, 291, 388), (814, 809, 201, 203), (848, 800, 193, 241), (596, 2, 193, 800), (493, 590, 282, 190), (190, 282, 284, 206), (386, 289, 305, 402), (224, 287, 283, 192), (212, 206, 284, 285), (212, 285, 286, 218), (224, 218, 286, 287), (339, 291, 295, 336), (318, 312, 367, 368), (307, 292, 288, 304), (305, 289, 293, 306), (303, 288, 292, 300), (329, 298, 296, 330), (338, 340, 376, 375), (301, 299, 297, 302), (290, 301, 302, 294), (298, 303, 300, 296), (308, 296, 300, 309), (313, 308, 309, 314), (333, 332, 308, 313), (311, 305, 306, 312), (315, 307, 304, 310), (314, 309, 307, 315), (309, 300, 344, 360), (321, 315, 310, 316), (317, 311, 312, 318), (335, 325, 352, 373), (319, 313, 314, 320), (325, 319, 320, 326), (335, 334, 319, 325), (323, 317, 318, 324), (327, 321, 316, 322), (326, 320, 321, 327), (321, 320, 370, 362), (294, 327, 322, 290), (291, 323, 324, 295), (324, 343, 379, 348), (297, 325, 326, 302), (336, 343, 335, 328), (343, 342, 334, 335), (342, 341, 333, 334), (341, 340, 332, 333), (340, 338, 330, 332), (337, 329, 330, 338), (299, 331, 328, 297), (289, 337, 338, 293), (342, 318, 368, 378), (312, 306, 340, 341), (296, 308, 359, 351), (324, 318, 342, 343), (332, 330, 350, 361), (331, 339, 336, 328), (360, 344, 345, 349), (361, 350, 351, 359), (370, 364, 363, 362), (371, 365, 366, 369), (355, 356, 372, 354), (374, 373, 352, 353), (358, 357, 375, 376), (368, 367, 377, 378), (347, 348, 379, 346), (294, 302, 355, 354), (295, 324, 348, 347), (313, 319, 369, 366), (328, 335, 373, 374), (341, 342, 378, 377), (315, 321, 362, 363), (292, 307, 349, 345), (297, 328, 374, 353), (330, 296, 351, 350), (308, 332, 361, 359), (343, 336, 346, 379), (320, 314, 364, 370), (314, 315, 363, 364), (302, 326, 356, 355), (334, 333, 365, 371), (300, 292, 345, 344), (293, 338, 375, 357), (307, 309, 360, 349), (336, 295, 347, 346), (333, 313, 366, 365), (327, 294, 354, 372), (306, 293, 357, 358), (340, 306, 358, 376), (325, 297, 353, 352), (319, 334, 371, 369), (312, 341, 377, 367), (326, 327, 372, 356), (337, 289, 381, 385), (337, 385, 384, 329), (329, 384, 382, 298), (303, 298, 382, 383), (303, 383, 380, 288), (420, 414, 317, 323), (526, 494, 290, 322), (534, 502, 200, 231), (408, 311, 317, 414), (408, 402, 305, 311), (331, 299, 10, 41), (611, 606, 11, 13), (437, 141, 93, 389), (514, 310, 304, 508), (694, 597, 613, 710), (492, 508, 304, 288), (526, 322, 316, 520), (429, 397, 102, 133), (584, 492, 288, 380), (437, 389, 393, 434), (416, 410, 465, 466), (405, 390, 386, 402), (403, 387, 391, 404), (401, 386, 390, 398), (427, 396, 394, 428), (436, 438, 474, 473), (399, 397, 395, 400), (388, 399, 400, 392), (396, 401, 398, 394), (406, 394, 398, 407), (411, 406, 407, 412), (431, 430, 406, 411), (409, 403, 404, 410), (413, 405, 402, 408), (412, 407, 405, 413), (407, 398, 442, 458), (419, 413, 408, 414), (415, 409, 410, 416), (433, 423, 450, 471), (417, 411, 412, 418), (423, 417, 418, 424), (433, 432, 417, 423), (421, 415, 416, 422), (425, 419, 414, 420), (424, 418, 419, 425), (419, 418, 468, 460), (392, 425, 420, 388), (389, 421, 422, 393), (422, 441, 477, 446), (395, 423, 424, 400), (434, 441, 433, 426), (441, 440, 432, 433), (440, 439, 431, 432), (439, 438, 430, 431), (438, 436, 428, 430), (435, 427, 428, 436), (397, 429, 426, 395), (387, 435, 436, 391), (440, 416, 466, 476), (410, 404, 438, 439), (394, 406, 457, 449), (422, 416, 440, 441), (430, 428, 448, 459), (429, 437, 434, 426), (458, 442, 443, 447), (459, 448, 449, 457), (468, 462, 461, 460), (469, 463, 464, 467), (453, 454, 470, 452), (472, 471, 450, 451), (456, 455, 473, 474), (466, 465, 475, 476), (445, 446, 477, 444), (392, 400, 453, 452), (393, 422, 446, 445), (411, 417, 467, 464), (426, 433, 471, 472), (439, 440, 476, 475), (413, 419, 460, 461), (390, 405, 447, 443), (395, 426, 472, 451), (428, 394, 449, 448), (406, 430, 459, 457), (441, 434, 444, 477), (418, 412, 462, 468), (412, 413, 461, 462), (400, 424, 454, 453), (432, 431, 463, 469), (398, 390, 443, 442), (391, 436, 473, 455), (405, 407, 458, 447), (434, 393, 445, 444), (431, 411, 464, 463), (425, 392, 452, 470), (404, 391, 455, 456), (438, 404, 456, 474), (423, 395, 451, 450), (417, 432, 469, 467), (410, 439, 475, 465), (424, 425, 470, 454), (435, 387, 479, 483), (435, 483, 482, 427), (427, 482, 480, 396), (401, 396, 480, 481), (401, 481, 478, 386), (409, 415, 488, 487), (421, 489, 488, 415), (479, 387, 484, 490), (387, 403, 486, 484), (421, 389, 485, 489), (409, 487, 486, 403), (542, 239, 191, 494), (542, 494, 498, 539), (521, 515, 570, 571), (510, 495, 491, 507), (508, 492, 496, 509), (506, 491, 495, 503), (532, 501, 499, 533), (541, 543, 579, 578), (504, 502, 500, 505), (493, 504, 505, 497), (501, 506, 503, 499), (511, 499, 503, 512), (516, 511, 512, 517), (536, 535, 511, 516), (514, 508, 509, 515), (518, 510, 507, 513), (517, 512, 510, 518), (512, 503, 547, 563), (524, 518, 513, 519), (520, 514, 515, 521), (538, 528, 555, 576), (522, 516, 517, 523), (528, 522, 523, 529), (538, 537, 522, 528), (526, 520, 521, 527), (530, 524, 519, 525), (529, 523, 524, 530), (524, 523, 573, 565), (497, 530, 525, 493), (494, 526, 527, 498), (527, 546, 582, 551), (500, 528, 529, 505), (539, 546, 538, 531), (546, 545, 537, 538), (545, 544, 536, 537), (544, 543, 535, 536), (543, 541, 533, 535), (540, 532, 533, 541), (502, 534, 531, 500), (492, 540, 541, 496), (545, 521, 571, 581), (515, 509, 543, 544), (499, 511, 562, 554), (527, 521, 545, 546), (535, 533, 553, 564), (534, 542, 539, 531), (563, 547, 548, 552), (564, 553, 554, 562), (573, 567, 566, 565), (574, 568, 569, 572), (558, 559, 575, 557), (577, 576, 555, 556), (561, 560, 578, 579), (571, 570, 580, 581), (550, 551, 582, 549), (497, 505, 558, 557), (498, 527, 551, 550), (516, 522, 572, 569), (531, 538, 576, 577), (544, 545, 581, 580), (518, 524, 565, 566), (495, 510, 552, 548), (500, 531, 577, 556), (533, 499, 554, 553), (511, 535, 564, 562), (546, 539, 549, 582), (523, 517, 567, 573), (517, 518, 566, 567), (505, 529, 559, 558), (537, 536, 568, 574), (503, 495, 548, 547), (496, 541, 578, 560), (510, 512, 563, 552), (539, 498, 550, 549), (536, 516, 569, 568), (530, 497, 557, 575), (509, 496, 560, 561), (543, 509, 561, 579), (528, 500, 556, 555), (522, 537, 574, 572), (515, 544, 580, 570), (529, 530, 575, 559), (540, 492, 584, 588), (540, 588, 587, 532), (532, 587, 585, 501), (506, 501, 585, 586), (506, 586, 583, 491), (840, 233, 201, 809), (491, 589, 591, 507), (583, 595, 589, 491), (525, 594, 590, 493), (513, 507, 591, 592), (513, 592, 593, 519), (525, 519, 593, 594), (647, 599, 603, 644), (626, 620, 675, 676), (615, 600, 596, 612), (613, 597, 601, 614), (611, 596, 600, 608), (637, 606, 604, 638), (646, 648, 684, 683), (609, 607, 605, 610), (598, 609, 610, 602), (606, 611, 608, 604), (616, 604, 608, 617), (621, 616, 617, 622), (641, 640, 616, 621), (619, 613, 614, 620), (623, 615, 612, 618), (622, 617, 615, 623), (617, 608, 652, 668), (629, 623, 618, 624), (625, 619, 620, 626), (643, 633, 660, 681), (627, 621, 622, 628), (633, 627, 628, 634), (643, 642, 627, 633), (631, 625, 626, 632), (635, 629, 624, 630), (634, 628, 629, 635), (629, 628, 678, 670), (602, 635, 630, 598), (599, 631, 632, 603), (632, 651, 687, 656), (605, 633, 634, 610), (644, 651, 643, 636), (651, 650, 642, 643), (650, 649, 641, 642), (649, 648, 640, 641), (648, 646, 638, 640), (645, 637, 638, 646), (607, 639, 636, 605), (597, 645, 646, 601), (650, 626, 676, 686), (620, 614, 648, 649), (604, 616, 667, 659), (632, 626, 650, 651), (640, 638, 658, 669), (639, 647, 644, 636), (668, 652, 653, 657), (669, 658, 659, 667), (678, 672, 671, 670), (679, 673, 674, 677), (663, 664, 680, 662), (682, 681, 660, 661), (666, 665, 683, 684), (676, 675, 685, 686), (655, 656, 687, 654), (602, 610, 663, 662), (603, 632, 656, 655), (621, 627, 677, 674), (636, 643, 681, 682), (649, 650, 686, 685), (623, 629, 670, 671), (600, 615, 657, 653), (605, 636, 682, 661), (638, 604, 659, 658), (616, 640, 669, 667), (651, 644, 654, 687), (628, 622, 672, 678), (622, 623, 671, 672), (610, 634, 664, 663), (642, 641, 673, 679), (608, 600, 653, 652), (601, 646, 683, 665), (615, 617, 668, 657), (644, 603, 655, 654), (641, 621, 674, 673), (635, 602, 662, 680), (614, 601, 665, 666), (648, 614, 666, 684), (633, 605, 661, 660), (627, 642, 679, 677), (620, 649, 685, 675), (634, 635, 680, 664), (822, 618, 612, 816), (696, 599, 689, 792), (225, 193, 2, 34), (716, 710, 613, 619), (728, 722, 625, 631), (716, 619, 625, 722), (834, 802, 598, 630), (639, 607, 690, 692), (647, 693, 689, 599), (598, 688, 691, 609), (647, 639, 692, 693), (609, 691, 690, 607), (301, 15, 10, 299), (688, 598, 802, 892), (822, 828, 624, 618), (834, 630, 624, 828), (745, 697, 701, 742), (724, 718, 773, 774), (713, 698, 694, 710), (711, 695, 699, 712), (709, 694, 698, 706), (735, 704, 702, 736), (744, 746, 782, 781), (707, 705, 703, 708), (696, 707, 708, 700), (704, 709, 706, 702), (714, 702, 706, 715), (719, 714, 715, 720), (739, 738, 714, 719), (717, 711, 712, 718), (721, 713, 710, 716), (720, 715, 713, 721), (715, 706, 750, 766), (727, 721, 716, 722), (723, 717, 718, 724), (741, 731, 758, 779), (725, 719, 720, 726), (731, 725, 726, 732), (741, 740, 725, 731), (729, 723, 724, 730), (733, 727, 722, 728), (732, 726, 727, 733), (727, 726, 776, 768), (700, 733, 728, 696), (697, 729, 730, 701), (730, 749, 785, 754), (703, 731, 732, 708), (742, 749, 741, 734), (749, 748, 740, 741), (748, 747, 739, 740), (747, 746, 738, 739), (746, 744, 736, 738), (743, 735, 736, 744), (705, 737, 734, 703), (695, 743, 744, 699), (748, 724, 774, 784), (718, 712, 746, 747), (702, 714, 765, 757), (730, 724, 748, 749), (738, 736, 756, 767), (737, 745, 742, 734), (766, 750, 751, 755), (767, 756, 757, 765), (776, 770, 769, 768), (777, 771, 772, 775), (761, 762, 778, 760), (780, 779, 758, 759), (764, 763, 781, 782), (774, 773, 783, 784), (753, 754, 785, 752), (700, 708, 761, 760), (701, 730, 754, 753), (719, 725, 775, 772), (734, 741, 779, 780), (747, 748, 784, 783), (721, 727, 768, 769), (698, 713, 755, 751), (703, 734, 780, 759), (736, 702, 757, 756), (714, 738, 767, 765), (749, 742, 752, 785), (726, 720, 770, 776), (720, 721, 769, 770), (708, 732, 762, 761), (740, 739, 771, 777), (706, 698, 751, 750), (699, 744, 781, 763), (713, 715, 766, 755), (742, 701, 753, 752), (739, 719, 772, 771), (733, 700, 760, 778), (712, 699, 763, 764), (746, 712, 764, 782), (731, 703, 759, 758), (725, 740, 777, 775), (718, 747, 783, 773), (732, 733, 778, 762), (717, 723, 790, 789), (729, 791, 790, 723), (695, 711, 788, 786), (729, 697, 787, 791), (717, 789, 788, 711), (787, 697, 793, 798), (737, 705, 794, 796), (745, 797, 793, 697), (696, 792, 795, 707), (745, 737, 796, 797), (707, 795, 794, 705), (388, 291, 1, 92), (850, 802, 806, 847), (829, 823, 878, 879), (818, 803, 799, 815), (816, 800, 804, 817), (814, 799, 803, 811), (840, 809, 807, 841), (849, 851, 887, 886), (812, 810, 808, 813), (801, 812, 813, 805), (809, 814, 811, 807), (819, 807, 811, 820), (824, 819, 820, 825), (844, 843, 819, 824), (822, 816, 817, 823), (826, 818, 815, 821), (825, 820, 818, 826), (820, 811, 855, 871), (832, 826, 821, 827), (828, 822, 823, 829), (846, 836, 863, 884), (830, 824, 825, 831), (836, 830, 831, 837), (846, 845, 830, 836), (834, 828, 829, 835), (838, 832, 827, 833), (837, 831, 832, 838), (832, 831, 881, 873), (805, 838, 833, 801), (802, 834, 835, 806), (835, 854, 890, 859), (808, 836, 837, 813), (847, 854, 846, 839), (854, 853, 845, 846), (853, 852, 844, 845), (852, 851, 843, 844), (851, 849, 841, 843), (848, 840, 841, 849), (810, 842, 839, 808), (800, 848, 849, 804), (853, 829, 879, 889), (823, 817, 851, 852), (807, 819, 870, 862), (835, 829, 853, 854), (843, 841, 861, 872), (842, 850, 847, 839), (871, 855, 856, 860), (872, 861, 862, 870), (881, 875, 874, 873), (882, 876, 877, 880), (866, 867, 883, 865), (885, 884, 863, 864), (869, 868, 886, 887), (879, 878, 888, 889), (858, 859, 890, 857), (805, 813, 866, 865), (806, 835, 859, 858), (824, 830, 880, 877), (839, 846, 884, 885), (852, 853, 889, 888), (826, 832, 873, 874), (803, 818, 860, 856), (808, 839, 885, 864), (841, 807, 862, 861), (819, 843, 872, 870), (854, 847, 857, 890), (831, 825, 875, 881), (825, 826, 874, 875), (813, 837, 867, 866), (845, 844, 876, 882), (811, 803, 856, 855), (804, 849, 886, 868), (818, 820, 871, 860), (847, 806, 858, 857), (844, 824, 877, 876), (838, 805, 865, 883), (817, 804, 868, 869), (851, 817, 869, 887), (836, 808, 864, 863), (830, 845, 882, 880), (823, 852, 888, 878), (837, 838, 883, 867), (192, 283, 897, 799), (842, 810, 893, 895), (850, 896, 892, 802), (801, 891, 894, 812), (850, 842, 895, 896), (812, 894, 893, 810), (801, 898, 903, 891), (799, 897, 899, 815), (833, 902, 898, 801), (821, 815, 899, 900), (821, 900, 901, 827), (833, 827, 901, 902), (637, 43, 11, 606)])
_uv = me_plane_001.uv_layers.new(name='UVMap')
_uv.uv.foreach_set('vector', [0.0, 0.0, 0.0, 0.0, 0.0, 0.0, 0.0, 0.0, 0.0, 0.0, 0.0, 0.0, 0.0, 0.0, 0.0, 0.0, 0.0, 0.0, 0.0, 0.0, 0.0, 0.0, 0.0, 0.0, 0.0, 0.0, 0.0, 0.0, 0.0, 0.0, 0.0, 0.0, 0.0, 0.0, 0.0, 0.0, 0.0, 0.0, 0.0, 0.0, 0.0, 0.0, 0.0, 0.0, 0.0, 0.0, 0.0, 0.0, 0.0, 0.0, 0.0, 0.0, 0.0, 0.0, 0.0, 0.0, 0.0, 0.0, 0.0, 0.0, 0.0, 0.0, 0.0, 0.0, 0.0, 0.0, 0.0, 0.0, 0.0, 0.0, 0.0, 0.0, 0.0, 0.0, 0.0, 0.0, 0.0, 0.0, 0.0, 0.0, 0.0, 0.0, 0.0, 0.0, 0.0, 0.0, 0.0, 0.0, 0.0, 0.0, 0.0, 0.0, 0.0, 0.0, 0.0, 0.0, 0.0, 0.0, 0.0, 0.0, 0.0, 0.0, 0.0, 0.0, 0.0, 0.0, 0.0, 0.0, 0.0, 0.0, 0.0, 0.0, 0.0, 0.0, 0.0, 0.0, 0.0, 0.0, 0.0, 0.0, 0.0, 0.0, 0.0, 0.0, 0.0, 0.0, 0.0, 0.0, 0.0, 0.0, 0.0, 0.0, 0.0, 0.0, 0.0, 0.0, 0.0, 0.0, 0.0, 0.0, 0.0, 0.0, 0.0, 0.0, 0.0, 0.0, 0.0, 0.0, 0.0, 0.0, 0.0, 0.0, 0.0, 0.0, 0.0, 0.0, 0.0, 0.0, 0.0, 0.0, 0.0, 0.0, 0.0, 0.0, 0.0, 0.0, 0.0, 0.0, 0.0, 0.0, 0.0, 0.0, 0.0, 0.0, 0.0, 0.0, 0.0, 0.0, 0.0, 0.0, 0.0, 0.0, 0.0, 0.0, 0.0, 0.0, 0.0, 0.0, 0.0, 0.0, 0.0, 0.0, 0.0, 0.0, 0.0, 0.0, 0.0, 0.0, 0.0, 0.0, 0.0, 0.0, 0.0, 0.0, 0.0, 0.0, 0.0, 0.0, 0.0, 0.0, 0.0, 0.0, 0.0, 0.0, 0.0, 0.0, 0.0, 0.0, 0.0, 0.0, 0.0, 0.0, 0.0, 0.0, 0.0, 0.0, 0.0, 0.0, 0.0, 0.0, 0.0, 0.0, 0.0, 0.0, 0.0, 0.0, 0.0, 0.0, 0.0, 0.0, 0.0, 0.0, 0.0, 0.0, 0.0, 0.0, 0.0, 0.0, 0.0, 0.0, 0.0, 0.0, 0.0, 0.0, 0.0, 0.0, 0.0, 0.0, 0.0, 0.0, 0.0, 0.0, 0.0, 0.0, 0.0, 0.0, 0.0, 0.0, 0.0, 0.0, 0.0, 0.0, 0.0, 0.0, 0.0, 0.0, 0.0, 0.0, 0.0, 0.0, 0.0, 0.0, 0.0, 0.0, 0.0, 0.0, 0.0, 0.0, 0.0, 0.0, 0.0, 0.0, 0.0, 0.0, 0.0, 0.0, 0.0, 0.0, 0.0, 0.0, 0.0, 0.0, 0.0, 0.0, 0.0, 0.0, 0.0, 0.0, 0.0, 0.0, 0.0, 0.0, 0.0, 0.0, 0.0, 0.0, 0.0, 0.0, 0.0, 0.0, 0.0, 0.0, 0.0, 0.0, 0.0, 0.0, 0.0, 0.0, 0.0, 0.0, 0.0, 0.0, 0.0, 0.0, 0.0, 0.0, 0.0, 0.0, 0.0, 0.0, 0.0, 0.0, 0.0, 0.0, 0.0, 0.0, 0.0, 0.0, 0.0, 0.0, 0.0, 0.0, 0.0, 0.0, 0.0, 0.0, 0.0, 0.0, 0.0, 0.0, 0.0, 0.0, 0.0, 0.0, 0.0, 0.0, 0.0, 0.0, 0.0, 0.0, 0.0, 0.0, 0.0, 0.0, 0.0, 0.0, 0.0, 0.0, 0.0, 0.0, 0.0, 0.0, 0.0, 0.0, 0.0, 0.0, 0.0, 0.0, 0.0, 0.0, 0.0, 0.0, 0.0, 0.0, 0.0, 0.0, 0.0, 0.0, 0.0, 0.0, 0.0, 0.0, 0.0, 0.0, 0.0, 0.0, 0.0, 0.0, 0.0, 0.0, 0.0, 0.0, 0.0, 0.0, 0.0, 0.0, 0.0, 0.0, 0.0, 0.0, 0.0, 0.0, 0.0, 0.0, 0.0, 0.0, 0.0, 0.0, 0.0, 0.0, 0.0, 0.0, 0.0, 0.0, 0.0, 0.0, 0.0, 0.0, 0.0, 0.0, 0.0, 0.0, 0.0, 0.0, 0.0, 0.0, 0.0, 0.0, 0.0, 0.0, 0.0, 0.0, 0.0, 0.0, 0.0, 0.0, 0.0, 0.0, 0.0, 0.0, 0.0, 0.0, 0.0, 0.0, 0.0, 0.0, 0.0, 0.0, 0.0, 0.0, 0.0, 0.0, 0.0, 0.0, 0.0, 0.0, 0.0, 0.0, 0.0, 0.0, 0.0, 0.0, 0.0, 0.0, 0.0, 0.0, 0.0, 0.0, 0.0, 0.0, 0.0, 0.0, 0.0, 0.0, 0.0, 0.0, 0.0, 0.0, 0.0, 0.0, 0.0, 0.0, 0.0, 0.0, 0.0, 0.0, 0.0, 0.0, 0.0, 0.0, 0.0, 0.0, 0.0, 0.0, 0.0, 0.0, 0.0, 0.0, 0.0, 0.0, 0.0, 0.0, 0.0, 0.0, 0.0, 0.0, 0.0, 0.0, 0.0, 0.0, 0.0, 0.0, 0.0, 0.0, 0.0, 0.0, 0.0, 0.0, 0.0, 0.0, 0.0, 0.0, 0.0, 0.0, 0.0, 0.0, 0.0, 0.0, 0.0, 0.0, 0.0, 0.0, 0.0, 0.0, 0.0, 0.0, 0.0, 0.0, 0.0, 0.0, 0.0, 0.0, 0.0, 0.0, 0.0, 0.0, 0.0, 0.0, 0.0, 0.0, 0.0, 0.0, 0.0, 0.0, 0.0, 0.0, 0.0, 0.0, 0.0, 0.0, 0.0, 0.0, 0.0, 0.0, 0.0, 0.0, 0.0, 0.0, 0.0, 0.0, 0.0, 0.0, 0.0, 0.0, 0.0, 0.0, 0.0, 0.0, 0.0, 0.0, 0.0, 0.0, 0.0, 0.0, 0.0, 0.0, 0.0, 0.0, 0.0, 0.0, 0.0, 0.0, 0.0, 0.0, 0.0, 0.0, 0.0, 0.0, 0.0, 0.0, 0.0, 0.0, 0.0, 0.0, 0.0, 0.0, 0.0, 0.0, 0.0, 0.0, 0.0, 0.0, 0.0, 0.0, 0.0, 0.0, 0.0, 0.0, 0.0, 0.0, 0.0, 0.0, 0.0, 0.0, 0.0, 0.0, 0.0, 0.0, 0.0, 0.0, 0.0, 0.0, 0.0, 0.0, 0.0, 0.0, 0.0, 0.0, 0.0, 0.0, 0.0, 0.0, 0.0, 0.0, 0.0, 0.0, 0.0, 0.0, 0.0, 0.0, 0.0, 0.0, 0.0, 0.0, 0.0, 0.0, 0.0, 0.0, 0.0, 0.0, 0.0, 0.0, 0.0, 0.0, 0.0, 0.0, 0.0, 0.0, 0.0, 0.0, 0.0, 0.0, 0.0, 0.0, 0.0, 0.0, 0.0, 0.0, 0.0, 0.0, 0.0, 0.0, 0.0, 0.0, 0.0, 0.0, 0.0, 0.0, 0.0, 0.0, 0.0, 0.0, 0.0, 0.0, 0.0, 0.0, 0.0, 0.0, 0.0, 0.0, 0.0, 0.0, 0.0, 0.0, 0.0, 0.0, 0.0, 0.0, 0.0, 0.0, 0.0, 0.0, 0.0, 0.0, 0.0, 0.0, 0.0, 0.0, 0.0, 0.0, 0.0, 0.0, 0.0, 0.0, 0.0, 0.0, 0.0, 0.0, 0.0, 0.0, 0.0, 0.0, 0.0, 0.0, 0.0, 0.0, 0.0, 0.0, 0.0, 0.0, 0.0, 0.0, 0.0, 0.0, 0.0, 0.0, 0.0, 0.0, 0.0, 0.0, 0.0, 0.0, 0.0, 0.0, 0.0, 0.0, 0.0, 0.0, 0.0, 0.0, 0.0, 0.0, 0.0, 0.0, 0.0, 0.0, 0.0, 0.0, 0.0, 0.0, 0.0, 0.0, 0.0, 0.0, 0.0, 0.0, 0.0, 0.0, 0.0, 0.0, 0.0, 0.0, 0.0, 0.0, 0.0, 0.0, 0.0, 0.0, 0.0, 0.0, 0.0, 0.0, 0.0, 0.0, 0.0, 0.0, 0.0, 0.0, 0.0, 0.0, 0.0, 0.0, 0.0, 0.0, 0.0, 0.0, 0.0, 0.0, 0.0, 0.0, 0.0, 0.0, 0.0, 0.0, 0.0, 0.0, 0.0, 0.0, 0.0, 0.0, 0.0, 0.0, 0.0, 0.0, 0.0, 0.0, 0.0, 0.0, 0.0, 0.0, 0.0, 0.0, 0.0, 0.0, 0.0, 0.0, 0.0, 0.0, 0.0, 0.0, 0.0, 0.0, 0.0, 0.0, 0.0, 0.0, 0.0, 0.0, 0.0, 0.0, 0.0, 0.0, 0.0, 0.0, 0.0, 0.0, 0.0, 0.0, 0.0, 0.0, 0.0, 0.0, 0.0, 0.0, 0.0, 0.0, 0.0, 0.0, 0.0, 0.0, 0.0, 0.0, 0.0, 0.0, 0.0, 0.0, 0.0, 0.0, 0.0, 0.0, 0.0, 0.0, 0.0, 0.0, 0.0, 0.0, 0.0, 0.0, 0.0, 0.0, 0.0, 0.0, 0.0, 0.0, 0.0, 0.0, 0.0, 0.0, 0.0, 0.0, 0.0, 0.0, 0.0, 0.0, 0.0, 0.0, 0.0, 0.0, 0.0, 0.0, 0.0, 0.0, 0.0, 0.0, 0.0, 0.0, 0.0, 0.0, 0.0, 0.0, 0.0, 0.0, 0.0, 0.0, 0.0, 0.0, 0.0, 0.0, 0.0, 0.0, 0.0, 0.0, 0.0, 0.0, 0.0, 0.0, 0.0, 0.0, 0.0, 0.0, 0.0, 0.0, 0.0, 0.0, 0.0, 0.0, 0.0, 0.0, 0.0, 0.0, 0.0, 0.0, 0.0, 0.0, 0.0, 0.0, 0.0, 0.0, 0.0, 0.0, 0.0, 0.0, 0.0, 0.0, 0.0, 0.0, 0.0, 0.0, 0.0, 0.0, 0.0, 0.0, 0.0, 0.0, 0.0, 0.0, 0.0, 0.0, 0.0, 0.0, 0.0, 0.0, 0.0, 0.0, 0.0, 0.0, 0.0, 0.0, 0.0, 0.0, 0.0, 0.0, 0.0, 0.0, 0.0, 0.0, 0.0, 0.0, 0.0, 0.0, 0.0, 0.0, 0.0, 0.0, 0.0, 0.0, 0.0, 0.0, 0.0, 0.0, 0.0, 0.0, 0.0, 0.0, 0.0, 0.0, 0.0, 0.0, 0.0, 0.0, 0.0, 0.0, 0.0, 0.0, 0.0, 0.0, 0.0, 0.0, 0.0, 0.0, 0.0, 0.0, 0.0, 0.0, 0.0, 0.0, 0.0, 0.0, 0.0, 0.0, 0.0, 0.0, 0.0, 0.0, 0.0, 0.0, 0.0, 0.0, 0.0, 0.0, 0.0, 0.0, 0.0, 0.0, 0.0, 0.0, 0.0, 0.0, 0.0, 0.0, 0.0, 0.0, 0.0, 0.0, 0.0, 0.0, 0.0, 0.0, 0.0, 0.0, 0.0, 0.0, 0.0, 0.0, 0.0, 0.0, 0.0, 0.0, 0.0, 0.0, 0.0, 0.0, 0.0, 0.0, 0.0, 0.0, 0.0, 0.0, 0.0, 0.0, 0.0, 0.0, 0.0, 0.0, 0.0, 0.0, 0.0, 0.0, 0.0, 0.0, 0.0, 0.0, 0.0, 0.0, 0.0, 0.0, 0.0, 0.0, 0.0, 0.0, 0.0, 0.0, 0.0, 0.0, 0.0, 0.0, 0.0, 0.0, 0.0, 0.0, 0.0, 0.0, 0.0, 0.0, 0.0, 0.0, 0.0, 0.0, 0.0, 0.0, 0.0, 0.0, 0.0, 0.0, 0.0, 0.0, 0.0, 0.0, 0.0, 0.0, 0.0, 0.0, 0.0, 0.0, 0.0, 0.0, 0.0, 0.0, 0.0, 0.0, 0.0, 0.0, 0.0, 0.0, 0.0, 0.0, 0.0, 0.0, 0.0, 0.0, 0.0, 0.0, 0.0, 0.0, 0.0, 0.0, 0.0, 0.0, 0.0, 0.0, 0.0, 0.0, 0.0, 0.0, 0.0, 0.0, 0.0, 0.0, 0.0, 0.0, 0.0, 0.0, 0.0, 0.0, 0.0, 0.0, 0.0, 0.0, 0.0, 0.0, 0.0, 0.0, 0.0, 0.0, 0.0, 0.0, 0.0, 0.0, 0.0, 0.0, 0.0, 0.0, 0.0, 0.0, 0.0, 0.0, 0.0, 0.0, 0.0, 0.0, 0.0, 0.0, 0.0, 0.0, 0.0, 0.0, 0.0, 0.0, 0.0, 0.0, 0.0, 0.0, 0.0, 0.0, 0.0, 0.0, 0.0, 0.0, 0.0, 0.0, 0.0, 0.0, 0.0, 0.0, 0.0, 0.0, 0.0, 0.0, 0.0, 0.0, 0.0, 0.0, 0.0, 0.0, 0.0, 0.0, 0.0, 0.0, 0.0, 0.0, 0.0, 0.0, 0.0, 0.0, 0.0, 0.0, 0.0, 0.0, 0.0, 0.0, 0.0, 0.0, 0.0, 0.0, 0.0, 0.0, 0.0, 0.0, 0.0, 0.0, 0.0, 0.0, 0.0, 0.0, 0.0, 0.0, 0.0, 0.0, 0.0, 0.0, 0.0, 0.0, 0.0, 0.0, 0.0, 0.0, 0.0, 0.0, 0.0, 0.0, 0.0, 0.0, 0.0, 0.0, 0.0, 0.0, 0.0, 0.0, 0.0, 0.0, 0.0, 0.0, 0.0, 0.0, 0.0, 0.0, 0.0, 0.0, 0.0, 0.0, 0.0, 0.0, 0.0, 0.0, 0.0, 0.0, 0.0, 0.0, 0.0, 0.0, 0.0, 0.0, 0.0, 0.0, 0.0, 0.0, 0.0, 0.0, 0.0, 0.0, 0.0, 0.0, 0.0, 0.0, 0.0, 0.0, 0.0, 0.0, 0.0, 0.0, 0.0, 0.0, 0.0, 0.0, 0.0, 0.0, 0.0, 0.0, 0.0, 0.0, 0.0, 0.0, 0.0, 0.0, 0.0, 0.0, 0.0, 0.0, 0.0, 0.0, 0.0, 0.0, 0.0, 0.0, 0.0, 0.0, 0.0, 0.0, 0.0, 0.0, 0.0, 0.0, 0.0, 0.0, 0.0, 0.0, 0.0, 0.0, 0.0, 0.0, 0.0, 0.0, 0.0, 0.0, 0.0, 0.0, 0.0, 0.0, 0.0, 0.0, 0.0, 0.0, 0.0, 0.0, 0.0, 0.0, 0.0, 0.0, 0.0, 0.0, 0.0, 0.0, 0.0, 0.0, 0.0, 0.0, 0.0, 0.0, 0.0, 0.0, 0.0, 0.0, 0.0, 0.0, 0.0, 0.0, 0.0, 0.0, 0.0, 0.0, 0.0, 0.0, 0.0, 0.0, 0.0, 0.0, 0.0, 0.0, 0.0, 0.0, 0.0, 0.0, 0.0, 0.0, 0.0, 0.0, 0.0, 0.0, 0.0, 0.0, 0.0, 0.0, 0.0, 0.0, 0.0, 0.0, 0.0, 0.0, 0.0, 0.0, 0.0, 0.0, 0.0, 0.0, 0.0, 0.0, 0.0, 0.0, 0.0, 0.0, 0.0, 0.0, 0.0, 0.0, 0.0, 0.0, 0.0, 0.0, 0.0, 0.0, 0.0, 0.0, 0.0, 0.0, 0.0, 0.0, 0.0, 0.0, 0.0, 0.0, 0.0, 0.0, 0.0, 0.0, 0.0, 0.0, 0.0, 0.0, 0.0, 0.0, 0.0, 0.0, 0.0, 0.0, 0.0, 0.0, 0.0, 0.0, 0.0, 0.0, 0.0, 0.0, 0.0, 0.0, 0.0, 0.0, 0.0, 0.0, 0.0, 0.0, 0.0, 0.0, 0.0, 0.0, 0.0, 0.0, 0.0, 0.0, 0.0, 0.0, 0.0, 0.0, 0.0, 0.0, 0.0, 0.0, 0.0, 0.0, 0.0, 0.0, 0.0, 0.0, 0.0, 0.0, 0.0, 0.0, 0.0, 0.0, 0.0, 0.0, 0.0, 0.0, 0.0, 0.0, 0.0, 0.0, 0.0, 0.0, 0.0, 0.0, 0.0, 0.0, 0.0, 0.0, 0.0, 0.0, 0.0, 0.0, 0.0, 0.0, 0.0, 0.0, 0.0, 0.0, 0.0, 0.0, 0.0, 0.0, 0.0, 0.0, 0.0, 0.0, 0.0, 0.0, 0.0, 0.0, 0.0, 0.0, 0.0, 0.0, 0.0, 0.0, 0.0, 0.0, 0.0, 0.0, 0.0, 0.0, 0.0, 0.0, 0.0, 0.0, 0.0, 0.0, 0.0, 0.0, 0.0, 0.0, 0.0, 0.0, 0.0, 0.0, 0.0, 0.0, 0.0, 0.0, 0.0, 0.0, 0.0, 0.0, 0.0, 0.0, 0.0, 0.0, 0.0, 0.0, 0.0, 0.0, 0.0, 0.0, 0.0, 0.0, 0.0, 0.0, 0.0, 0.0, 0.0, 0.0, 0.0, 0.0, 0.0, 0.0, 0.0, 0.0, 0.0, 0.0, 0.0, 0.0, 0.0, 0.0, 0.0, 0.0, 0.0, 0.0, 0.0, 0.0, 0.0, 0.0, 0.0, 0.0, 0.0, 0.0, 0.0, 0.0, 0.0, 0.0, 0.0, 0.0, 0.0, 0.0, 0.0, 0.0, 0.0, 0.0, 0.0, 0.0, 0.0, 0.0, 0.0, 0.0, 0.0, 0.0, 0.0, 0.0, 0.0, 0.0, 0.0, 0.0, 0.0, 0.0, 0.0, 0.0, 0.0, 0.0, 0.0, 0.0, 0.0, 0.0, 0.0, 0.0, 0.0, 0.0, 0.0, 0.0, 0.0, 0.0, 0.0, 0.0, 0.0, 0.0, 0.0, 0.0, 0.0, 0.0, 0.0, 0.0, 0.0, 0.0, 0.0, 0.0, 0.0, 0.0, 0.0, 0.0, 0.0, 0.0, 0.0, 0.0, 0.0, 0.0, 0.0, 0.0, 0.0, 0.0, 0.0, 0.0, 0.0, 0.0, 0.0, 0.0, 0.0, 0.0, 0.0, 0.0, 0.0, 0.0, 0.0, 0.0, 0.0, 0.0, 0.0, 0.0, 0.0, 0.0, 0.0, 0.0, 0.0, 0.0, 0.0, 0.0, 0.0, 0.0, 0.0, 0.0, 0.0, 0.0, 0.0, 0.0, 0.0, 0.0, 0.0, 0.0, 0.0, 0.0, 0.0, 0.0, 0.0, 0.0, 0.0, 0.0, 0.0, 0.0, 0.0, 0.0, 0.0, 0.0, 0.0, 0.0, 0.0, 0.0, 0.0, 0.0, 0.0, 0.0, 0.0, 0.0, 0.0, 0.0, 0.0, 0.0, 0.0, 0.0, 0.0, 0.0, 0.0, 0.0, 0.0, 0.0, 0.0, 0.0, 0.0, 0.0, 0.0, 0.0, 0.0, 0.0, 0.0, 0.0, 0.0, 0.0, 0.0, 0.0, 0.0, 0.0, 0.0, 0.0, 0.0, 0.0, 0.0, 0.0, 0.0, 0.0, 0.0, 0.0, 0.0, 0.0, 0.0, 0.0, 0.0, 0.0, 0.0, 0.0, 0.0, 0.0, 0.0, 0.0, 0.0, 0.0, 0.0, 0.0, 0.0, 0.0, 0.0, 0.0, 0.0, 0.0, 0.0, 0.0, 0.0, 0.0, 0.0, 0.0, 0.0, 0.0, 0.0, 0.0, 0.0, 0.0, 0.0, 0.0, 0.0, 0.0, 0.0, 0.0, 0.0, 0.0, 0.0, 0.0, 0.0, 0.0, 0.0, 0.0, 0.0, 0.0, 0.0, 0.0, 0.0, 0.0, 0.0, 0.0, 0.0, 0.0, 0.0, 0.0, 0.0, 0.0, 0.0, 0.0, 0.0, 0.0, 0.0, 0.0, 0.0, 0.0, 0.0, 0.0, 0.0, 0.0, 0.0, 0.0, 0.0, 0.0, 0.0, 0.0, 0.0, 0.0, 0.0, 0.0, 0.0, 0.0, 0.0, 0.0, 0.0, 0.0, 0.0, 0.0, 0.0, 0.0, 0.0, 0.0, 0.0, 0.0, 0.0, 0.0, 0.0, 0.0, 0.0, 0.0, 0.0, 0.0, 0.0, 0.0, 0.0, 0.0, 0.0, 0.0, 0.0, 0.0, 0.0, 0.0, 0.0, 0.0, 0.0, 0.0, 0.0, 0.0, 0.0, 0.0, 0.0, 0.0, 0.0, 0.0, 0.0, 0.0, 0.0, 0.0, 0.0, 0.0, 0.0, 0.0, 0.0, 0.0, 0.0, 0.0, 0.0, 0.0, 0.0, 0.0, 0.0, 0.0, 0.0, 0.0, 0.0, 0.0, 0.0, 0.0, 0.0, 0.0, 0.0, 0.0, 0.0, 0.0, 0.0, 0.0, 0.0, 0.0, 0.0, 0.0, 0.0, 0.0, 0.0, 0.0, 0.0, 0.0, 0.0, 0.0, 0.0, 0.0, 0.0, 0.0, 0.0, 0.0, 0.0, 0.0, 0.0, 0.0, 0.0, 0.0, 0.0, 0.0, 0.0, 0.0, 0.0, 0.0, 0.0, 0.0, 0.0, 0.0, 0.0, 0.0, 0.0, 0.0, 0.0, 0.0, 0.0, 0.0, 0.0, 0.0, 0.0, 0.0, 0.0, 0.0, 0.0, 0.0, 0.0, 0.0, 0.0, 0.0, 0.0, 0.0, 0.0, 0.0, 0.0, 0.0, 0.0, 0.0, 0.0, 0.0, 0.0, 0.0, 0.0, 0.0, 0.0, 0.0, 0.0, 0.0, 0.0, 0.0, 0.0, 0.0, 0.0, 0.0, 0.0, 0.0, 0.0, 0.0, 0.0, 0.0, 0.0, 0.0, 0.0, 0.0, 0.0, 0.0, 0.0, 0.0, 0.0, 0.0, 0.0, 0.0, 0.0, 0.0, 0.0, 0.0, 0.0, 0.0, 0.0, 0.0, 0.0, 0.0, 0.0, 0.0, 0.0, 0.0, 0.0, 0.0, 0.0, 0.0, 0.0, 0.0, 0.0, 0.0, 0.0, 0.0, 0.0, 0.0, 0.0, 0.0, 0.0, 0.0, 0.0, 0.0, 0.0, 0.0, 0.0, 0.0, 0.0, 0.0, 0.0, 0.0, 0.0, 0.0, 0.0, 0.0, 0.0, 0.0, 0.0, 0.0, 0.0, 0.0, 0.0, 0.0, 0.0, 0.0, 0.0, 0.0, 0.0, 0.0, 0.0, 0.0, 0.0, 0.0, 0.0, 0.0, 0.0, 0.0, 0.0, 0.0, 0.0, 0.0, 0.0, 0.0, 0.0, 0.0, 0.0, 0.0, 0.0, 0.0, 0.0, 0.0, 0.0, 0.0, 0.0, 0.0, 0.0, 0.0, 0.0, 0.0, 0.0, 0.0, 0.0, 0.0, 0.0, 0.0, 0.0, 0.0, 0.0, 0.0, 0.0, 0.0, 0.0, 0.0, 0.0, 0.0, 0.0, 0.0, 0.0, 0.0, 0.0, 0.0, 0.0, 0.0, 0.0, 0.0, 0.0, 0.0, 0.0, 0.0, 0.0, 0.0, 0.0, 0.0, 0.0, 0.0, 0.0, 0.0, 0.0, 0.0, 0.0, 0.0, 0.0, 0.0, 0.0, 0.0, 0.0, 0.0, 0.0, 0.0, 0.0, 0.0, 0.0, 0.0, 0.0, 0.0, 0.0, 0.0, 0.0, 0.0, 0.0, 0.0, 0.0, 0.0, 0.0, 0.0, 0.0, 0.0, 0.0, 0.0, 0.0, 0.0, 0.0, 0.0, 0.0, 0.0, 0.0, 0.0, 0.0, 0.0, 0.0, 0.0, 0.0, 0.0, 0.0, 0.0, 0.0, 0.0, 0.0, 0.0, 0.0, 0.0, 0.0, 0.0, 0.0, 0.0, 0.0, 0.0, 0.0, 0.0, 0.0, 0.0, 0.0, 0.0, 0.0, 0.0, 0.0, 0.0, 0.0, 0.0, 0.0, 0.0, 0.0, 0.0, 0.0, 0.0, 0.0, 0.0, 0.0, 0.0, 0.0, 0.0, 0.0, 0.0, 0.0, 0.0, 0.0, 0.0, 0.0, 0.0, 0.0, 0.0, 0.0, 0.0, 0.0, 0.0, 0.0, 0.0, 0.0, 0.0, 0.0, 0.0, 0.0, 0.0, 0.0, 0.0, 0.0, 0.0, 0.0, 0.0, 0.0, 0.0, 0.0, 0.0, 0.0, 0.0, 0.0, 0.0, 0.0, 0.0, 0.0, 0.0, 0.0, 0.0, 0.0, 0.0, 0.0, 0.0, 0.0, 0.0, 0.0, 0.0, 0.0, 0.0, 0.0, 0.0, 0.0, 0.0, 0.0, 0.0, 0.0, 0.0, 0.0, 0.0, 0.0, 0.0, 0.0, 0.0, 0.0, 0.0, 0.0, 0.0, 0.0, 0.0, 0.0, 0.0, 0.0, 0.0, 0.0, 0.0, 0.0, 0.0, 0.0, 0.0, 0.0, 0.0, 0.0, 0.0, 0.0, 0.0, 0.0, 0.0, 0.0, 0.0, 0.0, 0.0, 0.0, 0.0, 0.0, 0.0, 0.0, 0.0, 0.0, 0.0, 0.0, 0.0, 0.0, 0.0, 0.0, 0.0, 0.0, 0.0, 0.0, 0.0, 0.0, 0.0, 0.0, 0.0, 0.0, 0.0, 0.0, 0.0, 0.0, 0.0, 0.0, 0.0, 0.0, 0.0, 0.0, 0.0, 0.0, 0.0, 0.0, 0.0, 0.0, 0.0, 0.0, 0.0, 0.0, 0.0, 0.0, 0.0, 0.0, 0.0, 0.0, 0.0, 0.0, 0.0, 0.0, 0.0, 0.0, 0.0, 0.0, 0.0, 0.0, 0.0, 0.0, 0.0, 0.0, 0.0, 0.0, 0.0, 0.0, 0.0, 0.0, 0.0, 0.0, 0.0, 0.0, 0.0, 0.0, 0.0, 0.0, 0.0, 0.0, 0.0, 0.0, 0.0, 0.0, 0.0, 0.0, 0.0, 0.0, 0.0, 0.0, 0.0, 0.0, 0.0, 0.0, 0.0, 0.0, 0.0, 0.0, 0.0, 0.0, 0.0, 0.0, 0.0, 0.0, 0.0, 0.0, 0.0, 0.0, 0.0, 0.0, 0.0, 0.0, 0.0, 0.0, 0.0, 0.0, 0.0, 0.0, 0.0, 0.0, 0.0, 0.0, 0.0, 0.0, 0.0, 0.0, 0.0, 0.0, 0.0, 0.0, 0.0, 0.0, 0.0, 0.0, 0.0, 0.0, 0.0, 0.0, 0.0, 0.0, 0.0, 0.0, 0.0, 0.0, 0.0, 0.0, 0.0, 0.0, 0.0, 0.0, 0.0, 0.0, 0.0, 0.0, 0.0, 0.0, 0.0, 0.0, 0.0, 0.0, 0.0, 0.0, 0.0, 0.0, 0.0, 0.0, 0.0, 0.0, 0.0, 0.0, 0.0, 0.0, 0.0, 0.0, 0.0, 0.0, 0.0, 0.0, 0.0, 0.0, 0.0, 0.0, 0.0, 0.0, 0.0, 0.0, 0.0, 0.0, 0.0, 0.0, 0.0, 0.0, 0.0, 0.0, 0.0, 0.0, 0.0, 0.0, 0.0, 0.0, 0.0, 0.0, 0.0, 0.0, 0.0, 0.0, 0.0, 0.0, 0.0, 0.0, 0.0, 0.0, 0.0, 0.0, 0.0, 0.0, 0.0, 0.0, 0.0, 0.0, 0.0, 0.0, 0.0, 0.0, 0.0, 0.0, 0.0, 0.0, 0.0, 0.0, 0.0, 0.0, 0.0, 0.0, 0.0, 0.0, 0.0, 0.0, 0.0, 0.0, 0.0, 0.0, 0.0, 0.0, 0.0, 0.0, 0.0, 0.0, 0.0, 0.0, 0.0, 0.0, 0.0, 0.0, 0.0, 0.0, 0.0, 0.0, 0.0, 0.0, 0.0, 0.0, 0.0, 0.0, 0.0, 0.0, 0.0, 0.0, 0.0, 0.0, 0.0, 0.0, 0.0, 0.0, 0.0, 0.0, 0.0, 0.0, 0.0, 0.0, 0.0, 0.0, 0.0, 0.0, 0.0, 0.0, 0.0, 0.0, 0.0, 0.0, 0.0, 0.0, 0.0, 0.0, 0.0, 0.0, 0.0, 0.0, 0.0, 0.0, 0.0, 0.0, 0.0, 0.0, 0.0, 0.0, 0.0, 0.0, 0.0, 0.0, 0.0, 0.0, 0.0, 0.0, 0.0, 0.0, 0.0, 0.0, 0.0, 0.0, 0.0, 0.0, 0.0, 0.0, 0.0, 0.0, 0.0, 0.0, 0.0, 0.0, 0.0, 0.0, 0.0, 0.0, 0.0, 0.0, 0.0, 0.0, 0.0, 0.0, 0.0, 0.0, 0.0, 0.0, 0.0, 0.0, 0.0, 0.0, 0.0, 0.0, 0.0, 0.0, 0.0, 0.0, 0.0, 0.0, 0.0, 0.0, 0.0, 0.0, 0.0, 0.0, 0.0, 0.0, 0.0, 0.0, 0.0, 0.0, 0.0, 0.0, 0.0, 0.0, 0.0, 0.0, 0.0, 0.0, 0.0, 0.0, 0.0, 0.0, 0.0, 0.0, 0.0, 0.0, 0.0, 0.0, 0.0, 0.0, 0.0, 0.0, 0.0, 0.0, 0.0, 0.0, 0.0, 0.0, 0.0, 0.0, 0.0, 0.0, 0.0, 0.0, 0.0, 0.0, 0.0, 0.0, 0.0, 0.0, 0.0, 0.0, 0.0, 0.0, 0.0, 0.0, 0.0, 0.0, 0.0, 0.0, 0.0, 0.0, 0.0, 0.0, 0.0, 0.0, 0.0, 0.0, 0.0, 0.0, 0.0, 0.0, 0.0, 0.0, 0.0, 0.0, 0.0, 0.0, 0.0, 0.0, 0.0, 0.0, 0.0, 0.0, 0.0, 0.0, 0.0, 0.0, 0.0, 0.0, 0.0, 0.0, 0.0, 0.0, 0.0, 0.0, 0.0, 0.0, 0.0, 0.0, 0.0, 0.0, 0.0, 0.0, 0.0, 0.0, 0.0, 0.0, 0.0, 0.0, 0.0, 0.0, 0.0, 0.0, 0.0, 0.0, 0.0, 0.0, 0.0, 0.0, 0.0, 0.0, 0.0, 0.0, 0.0, 0.0, 0.0, 0.0, 0.0, 0.0, 0.0, 0.0, 0.0, 0.0, 0.0, 0.0, 0.0, 0.0, 0.0, 0.0, 0.0, 0.0, 0.0, 0.0, 0.0, 0.0, 0.0, 0.0, 0.0, 0.0, 0.0, 0.0, 0.0, 0.0, 0.0, 0.0, 0.0, 0.0, 0.0, 0.0, 0.0, 0.0, 0.0, 0.0, 0.0, 0.0, 0.0, 0.0, 0.0, 0.0, 0.0, 0.0, 0.0, 0.0, 0.0, 0.0, 0.0, 0.0, 0.0, 0.0, 0.0, 0.0, 0.0, 0.0, 0.0, 0.0, 0.0, 0.0, 0.0, 0.0, 0.0, 0.0, 0.0, 0.0, 0.0, 0.0, 0.0, 0.0, 0.0, 0.0, 0.0, 0.0, 0.0, 0.0, 0.0, 0.0, 0.0, 0.0, 0.0, 0.0, 0.0, 0.0, 0.0, 0.0, 0.0, 0.0, 0.0, 0.0, 0.0, 0.0, 0.0, 0.0, 0.0, 0.0, 0.0, 0.0, 0.0, 0.0, 0.0, 0.0, 0.0, 0.0, 0.0, 0.0, 0.0, 0.0, 0.0, 0.0, 0.0, 0.0, 0.0, 0.0, 0.0, 0.0, 0.0, 0.0, 0.0, 0.0, 0.0, 0.0, 0.0, 0.0, 0.0, 0.0, 0.0, 0.0, 0.0, 0.0, 0.0, 0.0, 0.0, 0.0, 0.0, 0.0, 0.0, 0.0, 0.0, 0.0, 0.0, 0.0, 0.0, 0.0, 0.0, 0.0, 0.0, 0.0, 0.0, 0.0, 0.0, 0.0, 0.0, 0.0, 0.0, 0.0, 0.0, 0.0, 0.0, 0.0, 0.0, 0.0, 0.0, 0.0, 0.0, 0.0, 0.0, 0.0, 0.0, 0.0, 0.0, 0.0, 0.0, 0.0, 0.0, 0.0, 0.0, 0.0, 0.0, 0.0, 0.0, 0.0, 0.0, 0.0, 0.0, 0.0, 0.0, 0.0, 0.0, 0.0, 0.0, 0.0, 0.0, 0.0, 0.0, 0.0, 0.0, 0.0, 0.0, 0.0, 0.0, 0.0, 0.0, 0.0, 0.0, 0.0, 0.0, 0.0, 0.0, 0.0, 0.0, 0.0, 0.0, 0.0, 0.0, 0.0, 0.0, 0.0, 0.0, 0.0, 0.0, 0.0, 0.0, 0.0, 0.0, 0.0, 0.0, 0.0, 0.0, 0.0, 0.0, 0.0, 0.0, 0.0, 0.0, 0.0, 0.0, 0.0, 0.0, 0.0, 0.0, 0.0, 0.0, 0.0, 0.0, 0.0, 0.0, 0.0, 0.0, 0.0, 0.0, 0.0, 0.0, 0.0, 0.0, 0.0, 0.0, 0.0, 0.0, 0.0, 0.0, 0.0, 0.0, 0.0, 0.0, 0.0, 0.0, 0.0, 0.0, 0.0, 0.0, 0.0, 0.0, 0.0, 0.0, 0.0, 0.0, 0.0, 0.0, 0.0, 0.0, 0.0, 0.0, 0.0, 0.0, 0.0, 0.0, 0.0, 0.0, 0.0, 0.0, 0.0, 0.0, 0.0, 0.0, 0.0, 0.0, 0.0, 0.0, 0.0, 0.0, 0.0, 0.0, 0.0, 0.0, 0.0, 0.0, 0.0, 0.0, 0.0, 0.0, 0.0, 0.0, 0.0, 0.0, 0.0, 0.0, 0.0, 0.0, 0.0, 0.0, 0.0, 0.0, 0.0, 0.0, 0.0, 0.0, 0.0, 0.0, 0.0, 0.0, 0.0, 0.0, 0.0, 0.0, 0.0, 0.0, 0.0, 0.0, 0.0, 0.0, 0.0, 0.0, 0.0, 0.0, 0.0, 0.0, 0.0, 0.0, 0.0, 0.0, 0.0, 0.0, 0.0, 0.0, 0.0, 0.0, 0.0, 0.0, 0.0, 0.0, 0.0, 0.0, 0.0, 0.0, 0.0, 0.0, 0.0, 0.0, 0.0, 0.0, 0.0, 0.0, 0.0, 0.0, 0.0, 0.0, 0.0, 0.0, 0.0, 0.0, 0.0, 0.0, 0.0, 0.0, 0.0, 0.0, 0.0, 0.0, 0.0, 0.0, 0.0, 0.0, 0.0, 0.0, 0.0, 0.0, 0.0, 0.0, 0.0, 0.0, 0.0, 0.0, 0.0, 0.0, 0.0, 0.0, 0.0, 0.0, 0.0, 0.0, 0.0, 0.0, 0.0, 0.0, 0.0, 0.0, 0.0, 0.0, 0.0, 0.0, 0.0, 0.0, 0.0, 0.0, 0.0, 0.0, 0.0, 0.0, 0.0, 0.0, 0.0, 0.0, 0.0, 0.0, 0.0, 0.0, 0.0, 0.0, 0.0, 0.0, 0.0, 0.0, 0.0, 0.0, 0.0, 0.0, 0.0, 0.0, 0.0, 0.0, 0.0, 0.0, 0.0, 0.0, 0.0, 0.0, 0.0, 0.0, 0.0, 0.0, 0.0, 0.0, 0.0, 0.0, 0.0, 0.0, 0.0, 0.0, 0.0, 0.0, 0.0, 0.0, 0.0, 0.0, 0.0, 0.0, 0.0, 0.0, 0.0, 0.0, 0.0, 0.0, 0.0, 0.0, 0.0, 0.0, 0.0, 0.0, 0.0, 0.0, 0.0, 0.0, 0.0, 0.0, 0.0, 0.0, 0.0, 0.0, 0.0, 0.0, 0.0, 0.0, 0.0, 0.0, 0.0, 0.0, 0.0, 0.0, 0.0, 0.0, 0.0, 0.0, 0.0, 0.0, 0.0, 0.0, 0.0, 0.0, 0.0, 0.0, 0.0, 0.0, 0.0, 0.0, 0.0, 0.0, 0.0, 0.0, 0.0, 0.0, 0.0, 0.0, 0.0, 0.0, 0.0, 0.0, 0.0, 0.0, 0.0, 0.0, 0.0, 0.0, 0.0, 0.0, 0.0, 0.0, 0.0, 0.0, 0.0, 0.0, 0.0, 0.0, 0.0, 0.0, 0.0, 0.0, 0.0, 0.0, 0.0, 0.0, 0.0, 0.0, 0.0, 0.0, 0.0, 0.0, 0.0, 0.0, 0.0, 0.0, 0.0, 0.0, 0.0, 0.0, 0.0, 0.0, 0.0, 0.0, 0.0, 0.0, 0.0, 0.0, 0.0, 0.0, 0.0, 0.0, 0.0, 0.0, 0.0, 0.0, 0.0, 0.0, 0.0, 0.0, 0.0, 0.0, 0.0, 0.0, 0.0, 0.0, 0.0, 0.0, 0.0, 0.0, 0.0, 0.0, 0.0, 0.0, 0.0, 0.0, 0.0, 0.0, 0.0, 0.0, 0.0, 0.0, 0.0, 0.0, 0.0, 0.0, 0.0, 0.0, 0.0, 0.0, 0.0, 0.0, 0.0, 0.0, 0.0, 0.0, 0.0, 0.0, 0.0, 0.0, 0.0, 0.0, 0.0, 0.0, 0.0, 0.0, 0.0, 0.0, 0.0, 0.0, 0.0, 0.0, 0.0, 0.0, 0.0, 0.0, 0.0, 0.0, 0.0, 0.0, 0.0, 0.0, 0.0, 0.0, 0.0, 0.0, 0.0, 0.0, 0.0, 0.0, 0.0, 0.0, 0.0, 0.0, 0.0, 0.0, 0.0, 0.0, 0.0, 0.0, 0.0, 0.0, 0.0, 0.0, 0.0, 0.0, 0.0, 0.0, 0.0, 0.0, 0.0, 0.0, 0.0, 0.0, 0.0, 0.0, 0.0, 0.0, 0.0, 0.0, 0.0, 0.0, 0.0, 0.0, 0.0, 0.0, 0.0, 0.0, 0.0, 0.0, 0.0, 0.0, 0.0, 0.0, 0.0, 0.0, 0.0, 0.0, 0.0, 0.0, 0.0, 0.0, 0.0, 0.0, 0.0, 0.0, 0.0, 0.0, 0.0, 0.0, 0.0, 0.0, 0.0, 0.0, 0.0, 0.0, 0.0, 0.0, 0.0, 0.0, 0.0, 0.0, 0.0, 0.0, 0.0, 0.0, 0.0, 0.0, 0.0, 0.0, 0.0, 0.0, 0.0, 0.0, 0.0, 0.0, 0.0, 0.0, 0.0, 0.0, 0.0, 0.0, 0.0, 0.0, 0.0, 0.0, 0.0, 0.0, 0.0, 0.0, 0.0, 0.0, 0.0, 0.0, 0.0, 0.0, 0.0, 0.0, 0.0, 0.0, 0.0, 0.0, 0.0, 0.0, 0.0, 0.0, 0.0, 0.0, 0.0, 0.0, 0.0, 0.0, 0.0, 0.0, 0.0, 0.0, 0.0, 0.0, 0.0, 0.0, 0.0, 0.0, 0.0, 0.0, 0.0, 0.0, 0.0, 0.0, 0.0, 0.0, 0.0, 0.0, 0.0, 0.0, 0.0, 0.0, 0.0, 0.0, 0.0, 0.0, 0.0, 0.0, 0.0, 0.0, 0.0, 0.0, 0.0, 0.0, 0.0, 0.0, 0.0, 0.0, 0.0, 0.0, 0.0, 0.0, 0.0, 0.0, 0.0, 0.0, 0.0, 0.0, 0.0, 0.0, 0.0, 0.0, 0.0, 0.0, 0.0, 0.0, 0.0, 0.0, 0.0, 0.0, 0.0, 0.0, 0.0, 0.0, 0.0, 0.0, 0.0, 0.0, 0.0, 0.0, 0.0, 0.0, 0.0, 0.0, 0.0, 0.0, 0.0, 0.0, 0.0, 0.0, 0.0, 0.0, 0.0, 0.0, 0.0, 0.0, 0.0, 0.0, 0.0, 0.0, 0.0, 0.0, 0.0, 0.0, 0.0, 0.0, 0.0, 0.0, 0.0, 0.0, 0.0, 0.0, 0.0, 0.0, 0.0, 0.0, 0.0, 0.0, 0.0, 0.0, 0.0, 0.0, 0.0, 0.0, 0.0, 0.0, 0.0, 0.0, 0.0, 0.0, 0.0, 0.0, 0.0, 0.0, 0.0, 0.0, 0.0, 0.0, 0.0, 0.0, 0.0, 0.0, 0.0, 0.0, 0.0, 0.0, 0.0, 0.0, 0.0, 0.0, 0.0, 0.0, 0.0, 0.0, 0.0, 0.0, 0.0, 0.0, 0.0, 0.0, 0.0, 0.0, 0.0, 0.0, 0.0, 0.0, 0.0, 0.0, 0.0, 0.0, 0.0, 0.0, 0.0, 0.0, 0.0, 0.0, 0.0, 0.0, 0.0, 0.0, 0.0, 0.0, 0.0, 0.0, 0.0, 0.0, 0.0, 0.0, 0.0, 0.0, 0.0, 0.0, 0.0, 0.0, 0.0, 0.0, 0.0, 0.0, 0.0, 0.0, 0.0, 0.0, 0.0, 0.0, 0.0, 0.0, 0.0, 0.0, 0.0, 0.0, 0.0, 0.0, 0.0, 0.0, 0.0, 0.0, 0.0, 0.0, 0.0, 0.0, 0.0, 0.0, 0.0, 0.0, 0.0, 0.0, 0.0, 0.0, 0.0, 0.0, 0.0, 0.0, 0.0, 0.0, 0.0, 0.0, 0.0, 0.0, 0.0, 0.0, 0.0, 0.0, 0.0, 0.0, 0.0, 0.0, 0.0, 0.0, 0.0, 0.0, 0.0, 0.0, 0.0, 0.0, 0.0, 0.0, 0.0, 0.0, 0.0, 0.0, 0.0, 0.0, 0.0, 0.0, 0.0, 0.0, 0.0, 0.0, 0.0, 0.0, 0.0, 0.0, 0.0, 0.0, 0.0, 0.0, 0.0, 0.0, 0.0, 0.0, 0.0, 0.0, 0.0, 0.0, 0.0, 0.0, 0.0, 0.0, 0.0, 0.0, 0.0, 0.0, 0.0, 0.0, 0.0, 0.0, 0.0, 0.0, 0.0, 0.0, 0.0, 0.0, 0.0, 0.0, 0.0, 0.0, 0.0, 0.0, 0.0, 0.0, 0.0, 0.0, 0.0, 0.0, 0.0, 0.0, 0.0, 0.0, 0.0, 0.0, 0.0, 0.0, 0.0, 0.0, 0.0, 0.0, 0.0, 0.0, 0.0, 0.0, 0.0, 0.0, 0.0, 0.0, 0.0, 0.0, 0.0, 0.0, 0.0, 0.0, 0.0, 0.0, 0.0, 0.0, 0.0, 0.0, 0.0, 0.0, 0.0, 0.0, 0.0, 0.0, 0.0, 0.0, 0.0, 0.0, 0.0, 0.0, 0.0, 0.0, 0.0, 0.0, 0.0, 0.0, 0.0, 0.0, 0.0, 0.0, 0.0, 0.0, 0.0, 0.0, 0.0, 0.0, 0.0, 0.0, 0.0, 0.0, 0.0, 0.0, 0.0, 0.0, 0.0, 0.0, 0.0, 0.0, 0.0, 0.0, 0.0, 0.0, 0.0, 0.0, 0.0, 0.0, 0.0, 0.0, 0.0, 0.0, 0.0, 0.0, 0.0, 0.0, 0.0, 0.0, 0.0, 0.0, 0.0, 0.0, 0.0, 0.0, 0.0, 0.0, 0.0, 0.0, 0.0, 0.0, 0.0, 0.0, 0.0, 0.0, 0.0, 0.0, 0.0, 0.0, 0.0, 0.0, 0.0, 0.0, 0.0, 0.0, 0.0, 0.0, 0.0, 0.0, 0.0, 0.0, 0.0, 0.0, 0.0, 0.0, 0.0, 0.0, 0.0, 0.0, 0.0, 0.0, 0.0, 0.0, 0.0, 0.0, 0.0, 0.0, 0.0, 0.0, 0.0, 0.0, 0.0, 0.0, 0.0, 0.0, 0.0, 0.0, 0.0, 0.0, 0.0, 0.0, 0.0, 0.0, 0.0, 0.0, 0.0, 0.0, 0.0, 0.0, 0.0, 0.0, 0.0, 0.0, 0.0, 0.0, 0.0, 0.0, 0.0, 0.0, 0.0, 0.0, 0.0, 0.0, 0.0, 0.0, 0.0, 0.0, 0.0, 0.0, 0.0, 0.0, 0.0, 0.0, 0.0, 0.0, 0.0, 0.0, 0.0, 0.0, 0.0, 0.0, 0.0, 0.0, 0.0, 0.0, 0.0, 0.0, 0.0, 0.0, 0.0, 0.0, 0.0, 0.0, 0.0, 0.0, 0.0, 0.0, 0.0, 0.0, 0.0, 0.0, 0.0, 0.0, 0.0, 0.0, 0.0, 0.0, 0.0, 0.0, 0.0, 0.0, 0.0, 0.0, 0.0, 0.0, 0.0, 0.0, 0.0, 0.0, 0.0, 0.0, 0.0, 0.0, 0.0, 0.0, 0.0, 0.0, 0.0, 0.0, 0.0, 0.0, 0.0, 0.0, 0.0, 0.0, 0.0, 0.0, 0.0, 0.0, 0.0, 0.0, 0.0, 0.0, 0.0, 0.0, 0.0, 0.0, 0.0, 0.0, 0.0, 0.0, 0.0, 0.0, 0.0, 0.0, 0.0, 0.0, 0.0, 0.0, 0.0, 0.0, 0.0, 0.0, 0.0, 0.0, 0.0, 0.0, 0.0, 0.0, 0.0, 0.0, 0.0, 0.0, 0.0, 0.0, 0.0, 0.0, 0.0, 0.0, 0.0, 0.0, 0.0, 0.0, 0.0, 0.0, 0.0, 0.0, 0.0, 0.0, 0.0, 0.0, 0.0, 0.0, 0.0, 0.0, 0.0, 0.0, 0.0, 0.0, 0.0, 0.0, 0.0, 0.0, 0.0, 0.0, 0.0, 0.0, 0.0, 0.0, 0.0, 0.0, 0.0, 0.0, 0.0, 0.0, 0.0, 0.0, 0.0, 0.0, 0.0, 0.0, 0.0, 0.0, 0.0, 0.0, 0.0, 0.0, 0.0, 0.0, 0.0, 0.0, 0.0, 0.0, 0.0, 0.0, 0.0, 0.0, 0.0, 0.0, 0.0, 0.0, 0.0, 0.0, 0.0, 0.0, 0.0, 0.0, 0.0, 0.0, 0.0, 0.0, 0.0, 0.0, 0.0, 0.0, 0.0, 0.0, 0.0, 0.0, 0.0, 0.0, 0.0, 0.0, 0.0, 0.0, 0.0, 0.0, 0.0, 0.0, 0.0, 0.0, 0.0, 0.0, 0.0, 0.0, 0.0, 0.0, 0.0, 0.0, 0.0, 0.0, 0.0, 0.0, 0.0, 0.0, 0.0, 0.0, 0.0, 0.0, 0.0, 0.0, 0.0, 0.0, 0.0, 0.0, 0.0, 0.0, 0.0, 0.0, 0.0, 0.0, 0.0, 0.0, 0.0, 0.0, 0.0, 0.0, 0.0, 0.0, 0.0, 0.0, 0.0, 0.0, 0.0, 0.0, 0.0, 0.0, 0.0, 0.0, 0.0, 0.0, 0.0, 0.0, 0.0, 0.0, 0.0, 0.0, 0.0, 0.0, 0.0, 0.0, 0.0, 0.0, 0.0, 0.0, 0.0, 0.0, 0.0, 0.0, 0.0, 0.0, 0.0, 0.0, 0.0, 0.0, 0.0, 0.0, 0.0, 0.0, 0.0, 0.0, 0.0, 0.0, 0.0, 0.0, 0.0, 0.0, 0.0, 0.0, 0.0, 0.0, 0.0, 0.0, 0.0, 0.0, 0.0, 0.0, 0.0, 0.0, 0.0, 0.0, 0.0, 0.0, 0.0, 0.0, 0.0, 0.0, 0.0, 0.0, 0.0, 0.0, 0.0, 0.0, 0.0, 0.0, 0.0, 0.0, 0.0, 0.0, 0.0, 0.0, 0.0, 0.0, 0.0, 0.0, 0.0, 0.0, 0.0, 0.0, 0.0, 0.0, 0.0, 0.0, 0.0, 0.0, 0.0, 0.0, 0.0, 0.0, 0.0, 0.0, 0.0, 0.0, 0.0, 0.0, 0.0, 0.0, 0.0, 0.0, 0.0, 0.0, 0.0, 0.0, 0.0, 0.0, 0.0, 0.0, 0.0, 0.0, 0.0, 0.0, 0.0, 0.0, 0.0, 0.0, 0.0, 0.0, 0.0, 0.0, 0.0, 0.0, 0.0, 0.0, 0.0, 0.0, 0.0, 0.0, 0.0, 0.0, 0.0, 0.0, 0.0, 0.0, 0.0, 0.0, 0.0, 0.0, 0.0, 0.0, 0.0, 0.0, 0.0, 0.0, 0.0, 0.0, 0.0, 0.0, 0.0, 0.0, 0.0, 0.0, 0.0, 0.0, 0.0, 0.0, 0.0, 0.0, 0.0, 0.0, 0.0, 0.0, 0.0, 0.0, 0.0, 0.0, 0.0, 0.0, 0.0, 0.0, 0.0, 0.0, 0.0, 0.0, 0.0, 0.0, 0.0, 0.0, 0.0, 0.0, 0.0, 0.0, 0.0, 0.0, 0.0, 0.0, 0.0, 0.0, 0.0, 0.0, 0.0, 0.0, 0.0, 0.0, 0.0, 0.0, 0.0, 0.0, 0.0, 0.0, 0.0, 0.0, 0.0, 0.0, 0.0, 0.0, 0.0, 0.0, 0.0, 0.0, 0.0, 0.0, 0.0, 0.0, 0.0, 0.0, 0.0, 0.0, 0.0, 0.0, 0.0, 0.0, 0.0, 0.0, 0.0, 0.0, 0.0, 0.0, 0.0, 0.0, 0.0, 0.0, 0.0, 0.0, 0.0, 0.0, 0.0, 0.0, 0.0, 0.0, 0.0, 0.0, 0.0, 0.0, 0.0, 0.0, 0.0, 0.0, 0.0, 0.0, 0.0, 0.0, 0.0, 0.0, 0.0, 0.0, 0.0, 0.0, 0.0, 0.0, 0.0, 0.0, 0.0, 0.0, 0.0, 0.0, 0.0, 0.0, 0.0, 0.0, 0.0, 0.0, 0.0, 0.0, 0.0, 0.0, 0.0, 0.0, 0.0, 0.0, 0.0, 0.0, 0.0, 0.0, 0.0, 0.0, 0.0, 0.0, 0.0, 0.0, 0.0, 0.0, 0.0, 0.0, 0.0, 0.0, 0.0, 0.0, 0.0, 0.0, 0.0, 0.0, 0.0, 0.0, 0.0, 0.0, 0.0, 0.0, 0.0, 0.0, 0.0, 0.0, 0.0, 0.0, 0.0, 0.0, 0.0, 0.0, 0.0, 0.0, 0.0, 0.0, 0.0, 0.0, 0.0, 0.0, 0.0, 0.0, 0.0, 0.0, 0.0, 0.0, 0.0, 0.0, 0.0, 0.0, 0.0, 0.0, 0.0, 0.0, 0.0, 0.0, 0.0, 0.0, 0.0, 0.0, 0.0, 0.0, 0.0, 0.0, 0.0, 0.0, 0.0, 0.0, 0.0, 0.0, 0.0, 0.0, 0.0, 0.0, 0.0, 0.0, 0.0, 0.0, 0.0, 0.0, 0.0, 0.0, 0.0, 0.0, 0.0, 0.0, 0.0, 0.0, 0.0, 0.0, 0.0, 0.0, 0.0, 0.0, 0.0, 0.0, 0.0, 0.0, 0.0, 0.0, 0.0, 0.0, 0.0, 0.0, 0.0, 0.0, 0.0, 0.0, 0.0, 0.0, 0.0, 0.0, 0.0, 0.0, 0.0, 0.0, 0.0, 0.0, 0.0, 0.0, 0.0, 0.0, 0.0, 0.0, 0.0, 0.0, 0.0, 0.0, 0.0, 0.0, 0.0, 0.0, 0.0, 0.0, 0.0, 0.0, 0.0, 0.0, 0.0, 0.0, 0.0, 0.0, 0.0, 0.0, 0.0, 0.0, 0.0, 0.0, 0.0, 0.0, 0.0, 0.0, 0.0, 0.0, 0.0, 0.0, 0.0, 0.0, 0.0, 0.0, 0.0, 0.0, 0.0, 0.0, 0.0, 0.0, 0.0, 0.0, 0.0, 0.0, 0.0, 0.0, 0.0, 0.0, 0.0, 0.0, 0.0, 0.0, 0.0, 0.0, 0.0, 0.0, 0.0, 0.0, 0.0, 0.0, 0.0, 0.0, 0.0, 0.0, 0.0, 0.0, 0.0, 0.0, 0.0, 0.0, 0.0, 0.0, 0.0, 0.0, 0.0, 0.0, 0.0, 0.0, 0.0, 0.0, 0.0, 0.0, 0.0, 0.0, 0.0, 0.0, 0.0, 0.0, 0.0, 0.0, 0.0, 0.0, 0.0, 0.0, 0.0, 0.0, 0.0, 0.0, 0.0, 0.0, 0.0, 0.0, 0.0, 0.0, 0.0, 0.0, 0.0, 0.0, 0.0, 0.0, 0.0, 0.0, 0.0, 0.0, 0.0, 0.0, 0.0, 0.0, 0.0, 0.0, 0.0, 0.0, 0.0, 0.0, 0.0, 0.0, 0.0, 0.0, 0.0, 0.0, 0.0, 0.0, 0.0, 0.0, 0.0, 0.0, 0.0, 0.0, 0.0, 0.0, 0.0, 0.0, 0.0, 0.0, 0.0, 0.0, 0.0, 0.0, 0.0, 0.0, 0.0, 0.0, 0.0, 0.0, 0.0, 0.0, 0.0, 0.0, 0.0, 0.0, 0.0, 0.0, 0.0, 0.0, 0.0, 0.0, 0.0, 0.0, 0.0, 0.0, 0.0, 0.0, 0.0, 0.0, 0.0, 0.0, 0.0, 0.0, 0.0, 0.0, 0.0, 0.0, 0.0, 0.0, 0.0, 0.0, 0.0, 0.0, 0.0, 0.0, 0.0, 0.0, 0.0, 0.0, 0.0, 0.0, 0.0, 0.0, 0.0, 0.0, 0.0, 0.0, 0.0, 0.0, 0.0, 0.0, 0.0, 0.0, 0.0, 0.0, 0.0, 0.0, 0.0, 0.0, 0.0, 0.0, 0.0, 0.0, 0.0, 0.0, 0.0, 0.0, 0.0, 0.0, 0.0, 0.0, 0.0, 0.0, 0.0, 0.0, 0.0, 0.0, 0.0, 0.0, 0.0, 0.0, 0.0, 0.0, 0.0, 0.0, 0.0, 0.0, 0.0, 0.0, 0.0, 0.0, 0.0, 0.0, 0.0, 0.0, 0.0, 0.0, 0.0, 0.0, 0.0, 0.0, 0.0, 0.0, 0.0, 0.0, 0.0, 0.0, 0.0, 0.0, 0.0, 0.0, 0.0, 0.0, 0.0, 0.0, 0.0, 0.0, 0.0, 0.0, 0.0, 0.0, 0.0, 0.0, 0.0, 0.0, 0.0, 0.0, 0.0, 0.0, 0.0, 0.0, 0.0, 0.0, 0.0, 0.0, 0.0, 0.0, 0.0, 0.0, 0.0, 0.0, 0.0, 0.0, 0.0, 0.0, 0.0, 0.0, 0.0, 0.0, 0.0, 0.0, 0.0, 0.0, 0.0, 0.0, 0.0, 0.0, 0.0, 0.0, 0.0, 0.0, 0.0, 0.0, 0.0, 0.0, 0.0, 0.0, 0.0, 0.0, 0.0, 0.0, 0.0, 0.0, 0.0, 0.0, 0.0, 0.0, 0.0, 0.0, 0.0, 0.0, 0.0, 0.0, 0.0, 0.0, 0.0, 0.0, 0.0, 0.0, 0.0, 0.0, 0.0, 0.0, 0.0, 0.0, 0.0, 0.0, 0.0, 0.0, 0.0, 0.0, 0.0, 0.0, 0.0, 0.0, 0.0, 0.0, 0.0, 0.0, 0.0, 0.0, 0.0, 0.0, 0.0, 0.0, 0.0, 0.0, 0.0, 0.0, 0.0, 0.0, 0.0, 0.0, 0.0, 0.0, 0.0, 0.0, 0.0, 0.0, 0.0, 0.0, 0.0, 0.0, 0.0, 0.0, 0.0, 0.0, 0.0, 0.0, 0.0, 0.0, 0.0, 0.0, 0.0, 0.0, 0.0, 0.0, 0.0, 0.0, 0.0, 0.0, 0.0, 0.0, 0.0, 0.0, 0.0, 0.0, 0.0, 0.0, 0.0, 0.0, 0.0, 0.0, 0.0, 0.0, 0.0, 0.0, 0.0, 0.0, 0.0, 0.0, 0.0, 0.0, 0.0, 0.0, 0.0, 0.0, 0.0, 0.0, 0.0, 0.0, 0.0, 0.0, 0.0, 0.0, 0.0, 0.0, 0.0, 0.0, 0.0, 0.0, 0.0, 0.0, 0.0, 0.0, 0.0, 0.0, 0.0, 0.0, 0.0, 0.0, 0.0, 0.0, 0.0, 0.0, 0.0, 0.0, 0.0, 0.0, 0.0, 0.0, 0.0, 0.0, 0.0, 0.0, 0.0, 0.0, 0.0, 0.0, 0.0, 0.0, 0.0, 0.0, 0.0, 0.0, 0.0, 0.0, 0.0, 0.0, 0.0, 0.0, 0.0, 0.0, 0.0, 0.0, 0.0, 0.0, 0.0, 0.0, 0.0, 0.0, 0.0, 0.0, 0.0, 0.0, 0.0, 0.0, 0.0, 0.0, 0.0, 0.0, 0.0, 0.0, 0.0, 0.0, 0.0, 0.0, 0.0, 0.0, 0.0, 0.0, 0.0, 0.0, 0.0, 0.0, 0.0, 0.0, 0.0, 0.0, 0.0, 0.0, 0.0, 0.0, 0.0, 0.0, 0.0, 0.0, 0.0, 0.0, 0.0, 0.0, 0.0, 0.0, 0.0, 0.0, 0.0, 0.0, 0.0, 0.0, 0.0, 0.0, 0.0, 0.0, 0.0, 0.0, 0.0, 0.0, 0.0, 0.0, 0.0, 0.0, 0.0, 0.0, 0.0, 0.0, 0.0, 0.0, 0.0, 0.0, 0.0, 0.0, 0.0, 0.0, 0.0, 0.0, 0.0, 0.0, 0.0, 0.0, 0.0, 0.0, 0.0, 0.0, 0.0, 0.0, 0.0, 0.0, 0.0, 0.0, 0.0, 0.0, 0.0, 0.0, 0.0, 0.0, 0.0, 0.0, 0.0, 0.0, 0.0, 0.0, 0.0, 0.0, 0.0, 0.0, 0.0, 0.0, 0.0, 0.0, 0.0, 0.0, 0.0, 0.0, 0.0, 0.0, 0.0, 0.0, 0.0, 0.0, 0.0, 0.0, 0.0, 0.0, 0.0, 0.0, 0.0, 0.0, 0.0, 0.0, 0.0, 0.0, 0.0, 0.0, 0.0, 0.0, 0.0, 0.0, 0.0, 0.0, 0.0, 0.0, 0.0, 0.0, 0.0, 0.0, 0.0, 0.0, 0.0, 0.0, 0.0, 0.0, 0.0, 0.0, 0.0, 0.0, 0.0, 0.0, 0.0, 0.0, 0.0, 0.0, 0.0, 0.0, 0.0, 0.0, 0.0, 0.0, 0.0, 0.0, 0.0, 0.0, 0.0, 0.0, 0.0, 0.0, 0.0, 0.0, 0.0, 0.0, 0.0, 0.0, 0.0, 0.0, 0.0, 0.0, 0.0, 0.0, 0.0, 0.0, 0.0, 0.0, 0.0, 0.0, 0.0, 0.0, 0.0, 0.0, 0.0, 0.0, 0.0, 0.0, 0.0, 0.0, 0.0, 0.0, 0.0, 0.0, 0.0, 0.0, 0.0, 0.0, 0.0, 0.0, 0.0, 0.0, 0.0, 0.0, 0.0, 0.0, 0.0, 0.0, 0.0, 0.0, 0.0, 0.0, 0.0, 0.0, 0.0, 0.0, 0.0, 0.0, 0.0, 0.0, 0.0, 0.0, 0.0, 0.0, 0.0, 0.0, 0.0, 0.0, 0.0, 0.0, 0.0, 0.0, 0.0, 0.0, 0.0, 0.0, 0.0, 0.0, 0.0, 0.0, 0.0, 0.0, 0.0, 0.0, 0.0, 0.0, 0.0, 0.0, 0.0, 0.0, 0.0, 0.0, 0.0, 0.0, 0.0, 0.0, 0.0, 0.0, 0.0, 0.0, 0.0, 0.0, 0.0, 0.0, 0.0, 0.0, 0.0, 0.0, 0.0, 0.0, 0.0, 0.0, 0.0, 0.0, 0.0, 0.0, 0.0, 0.0, 0.0, 0.0, 0.0, 0.0, 0.0, 0.0, 0.0, 0.0, 0.0, 0.0, 0.0, 0.0, 0.0, 0.0, 0.0, 0.0, 0.0, 0.0, 0.0, 0.0, 0.0, 0.0, 0.0, 0.0, 0.0, 0.0, 0.0, 0.0, 0.0, 0.0, 0.0, 0.0, 0.0, 0.0, 0.0, 0.0, 0.0, 0.0, 0.0, 0.0, 0.0, 0.0, 0.0, 0.0, 0.0, 0.0, 0.0, 0.0, 0.0, 0.0, 0.0, 0.0, 0.0, 0.0, 0.0, 0.0, 0.0, 0.0, 0.0, 0.0, 0.0, 0.0, 0.0, 0.0, 0.0, 0.0, 0.0, 0.0, 0.0, 0.0, 0.0, 0.0, 0.0, 0.0, 0.0, 0.0, 0.0, 0.0, 0.0, 0.0, 0.0, 0.0, 0.0, 0.0, 0.0, 0.0, 0.0, 0.0, 0.0, 0.0, 0.0, 0.0, 0.0, 0.0, 0.0, 0.0, 0.0, 0.0, 0.0, 0.0, 0.0, 0.0, 0.0, 0.0, 0.0, 0.0, 0.0, 0.0, 0.0, 0.0, 0.0, 0.0, 0.0, 0.0, 0.0, 0.0, 0.0, 0.0, 0.0, 0.0, 0.0, 0.0, 0.0, 0.0, 0.0, 0.0, 0.0, 0.0, 0.0, 0.0, 0.0, 0.0, 0.0, 0.0, 0.0, 0.0, 0.0, 0.0, 0.0, 0.0, 0.0, 0.0, 0.0, 0.0, 0.0, 0.0, 0.0, 0.0, 0.0, 0.0, 0.0, 0.0, 0.0, 0.0, 0.0, 0.0, 0.0, 0.0, 0.0, 0.0, 0.0, 0.0, 0.0, 0.0, 0.0, 0.0, 0.0, 0.0, 0.0, 0.0, 0.0, 0.0, 0.0, 0.0, 0.0, 0.0, 0.0, 0.0, 0.0, 0.0, 0.0, 0.0, 0.0, 0.0, 0.0, 0.0, 0.0, 0.0, 0.0, 0.0, 0.0, 0.0, 0.0, 0.0, 0.0, 0.0, 0.0, 0.0, 0.0, 0.0, 0.0, 0.0, 0.0, 0.0, 0.0, 0.0, 0.0, 0.0, 0.0, 0.0, 0.0, 0.0, 0.0, 0.0, 0.0, 0.0, 0.0, 0.0, 0.0, 0.0, 0.0, 0.0, 0.0, 0.0, 0.0, 0.0, 0.0, 0.0, 0.0, 0.0, 0.0, 0.0, 0.0, 0.0, 0.0, 0.0, 0.0, 0.0, 0.0, 0.0, 0.0, 0.0, 0.0, 0.0, 0.0, 0.0, 0.0, 0.0, 0.0, 0.0, 0.0, 0.0, 0.0, 0.0, 0.0, 0.0, 0.0, 0.0, 0.0, 0.0, 0.0, 0.0, 0.0, 0.0, 0.0, 0.0, 0.0, 0.0, 0.0, 0.0, 0.0, 0.0, 0.0, 0.0, 0.0, 0.0, 0.0, 0.0, 0.0, 0.0, 0.0, 0.0, 0.0, 0.0, 0.0, 0.0, 0.0, 0.0, 0.0, 0.0, 0.0, 0.0, 0.0, 0.0, 0.0, 0.0, 0.0, 0.0, 0.0, 0.0, 0.0, 0.0, 0.0, 0.0, 0.0, 0.0, 0.0, 0.0, 0.0, 0.0, 0.0, 0.0, 0.0, 0.0, 0.0, 0.0, 0.0, 0.0, 0.0, 0.0, 0.0, 0.0, 0.0, 0.0, 0.0, 0.0, 0.0, 0.0, 0.0, 0.0, 0.0, 0.0, 0.0, 0.0, 0.0, 0.0, 0.0, 0.0, 0.0, 0.0, 0.0, 0.0, 0.0, 0.0, 0.0, 0.0, 0.0, 0.0, 0.0, 0.0, 0.0, 0.0, 0.0, 0.0, 0.0, 0.0, 0.0, 0.0, 0.0, 0.0, 0.0, 0.0, 0.0, 0.0, 0.0, 0.0, 0.0, 0.0, 0.0, 0.0, 0.0, 0.0, 0.0, 0.0, 0.0, 0.0, 0.0, 0.0, 0.0, 0.0, 0.0, 0.0, 0.0, 0.0, 0.0, 0.0, 0.0, 0.0, 0.0, 0.0, 0.0, 0.0, 0.0, 0.0, 0.0, 0.0, 0.0, 0.0, 0.0, 0.0, 0.0, 0.0, 0.0, 0.0, 0.0, 0.0, 0.0, 0.0, 0.0, 0.0, 0.0, 0.0, 0.0, 0.0, 0.0, 0.0, 0.0, 0.0, 0.0, 0.0, 0.0, 0.0, 0.0, 0.0, 0.0, 0.0, 0.0, 0.0, 0.0, 0.0, 0.0, 0.0, 0.0, 0.0, 0.0, 0.0, 0.0, 0.0, 0.0, 0.0, 0.0, 0.0, 0.0, 0.0, 0.0, 0.0, 0.0, 0.0, 0.0, 0.0, 0.0, 0.0, 0.0, 0.0, 0.0, 0.0, 0.0, 0.0, 0.0, 0.0, 0.0, 0.0, 0.0, 0.0, 0.0, 0.0, 0.0, 0.0, 0.0, 0.0, 0.0, 0.0, 0.0, 0.0, 0.0, 0.0, 0.0, 0.0, 0.0, 0.0, 0.0, 0.0, 0.0, 0.0, 0.0, 0.0, 0.0, 0.0, 0.0, 0.0, 0.0, 0.0, 0.0, 0.0, 0.0, 0.0, 0.0, 0.0, 0.0, 0.0, 0.0, 0.0, 0.0, 0.0, 0.0, 0.0, 0.0, 0.0, 0.0, 0.0, 0.0, 0.0, 0.0, 0.0, 0.0, 0.0, 0.0, 0.0, 0.0, 0.0, 0.0, 0.0, 0.0, 0.0, 0.0, 0.0, 0.0, 0.0, 0.0, 0.0, 0.0, 0.0, 0.0, 0.0, 0.0, 0.0, 0.0, 0.0, 0.0, 0.0, 0.0, 0.0, 0.0, 0.0, 0.0, 0.0, 0.0, 0.0, 0.0, 0.0, 0.0, 0.0, 0.0, 0.0, 0.0, 0.0, 0.0, 0.0, 0.0, 0.0, 0.0, 0.0, 0.0, 0.0, 0.0, 0.0, 0.0, 0.0, 0.0, 0.0, 0.0, 0.0, 0.0, 0.0, 0.0, 0.0, 0.0, 0.0, 0.0, 0.0, 0.0, 0.0, 0.0, 0.0, 0.0, 0.0, 0.0, 0.0, 0.0, 0.0, 0.0, 0.0, 0.0, 0.0, 0.0, 0.0, 0.0, 0.0, 0.0, 0.0, 0.0, 0.0, 0.0, 0.0, 0.0, 0.0, 0.0, 0.0, 0.0, 0.0, 0.0, 0.0, 0.0, 0.0, 0.0, 0.0, 0.0, 0.0, 0.0, 0.0, 0.0, 0.0, 0.0, 0.0, 0.0, 0.0, 0.0, 0.0, 0.0, 0.0, 0.0, 0.0, 0.0, 0.0, 0.0, 0.0, 0.0, 0.0, 0.0, 0.0, 0.0, 0.0, 0.0, 0.0, 0.0, 0.0, 0.0, 0.0, 0.0, 0.0, 0.0, 0.0, 0.0, 0.0, 0.0, 0.0, 0.0, 0.0, 0.0, 0.0, 0.0, 0.0, 0.0, 0.0, 0.0, 0.0, 0.0, 0.0, 0.0, 0.0, 0.0, 0.0, 0.0, 0.0, 0.0, 0.0, 0.0, 0.0, 0.0, 0.0, 0.0, 0.0, 0.0, 0.0, 0.0, 0.0, 0.0, 0.0, 0.0, 0.0, 0.0, 0.0, 0.0, 0.0, 0.0, 0.0, 0.0, 0.0, 0.0, 0.0, 0.0, 0.0, 0.0, 0.0, 0.0, 0.0, 0.0, 0.0, 0.0, 0.0, 0.0, 0.0, 0.0, 0.0, 0.0, 0.0, 0.0, 0.0, 0.0, 0.0, 0.0, 0.0, 0.0, 0.0, 0.0, 0.0, 0.0, 0.0, 0.0, 0.0, 0.0, 0.0, 0.0, 0.0, 0.0, 0.0, 0.0, 0.0, 0.0, 0.0, 0.0, 0.0, 0.0, 0.0, 0.0, 0.0, 0.0, 0.0, 0.0, 0.0, 0.0, 0.0, 0.0, 0.0, 0.0, 0.0, 0.0, 0.0, 0.0, 0.0, 0.0, 0.0, 0.0, 0.0, 0.0, 0.0, 0.0, 0.0, 0.0, 0.0, 0.0, 0.0, 0.0, 0.0, 0.0, 0.0, 0.0, 0.0, 0.0, 0.0, 0.0, 0.0, 0.0, 0.0, 0.0, 0.0, 0.0, 0.0, 0.0, 0.0, 0.0, 0.0, 0.0, 0.0, 0.0, 0.0, 0.0, 0.0, 0.0, 0.0, 0.0, 0.0, 0.0, 0.0, 0.0, 0.0, 0.0, 0.0, 0.0, 0.0, 0.0, 0.0, 0.0, 0.0, 0.0, 0.0, 0.0, 0.0, 0.0, 0.0, 0.0, 0.0, 0.0, 0.0, 0.0, 0.0, 0.0, 0.0, 0.0, 0.0, 0.0, 0.0, 0.0, 0.0, 0.0, 0.0, 0.0, 0.0, 0.0, 0.0, 0.0, 0.0, 0.0, 0.0, 0.0, 0.0, 0.0, 0.0, 0.0, 0.0, 0.0, 0.0, 0.0, 0.0, 0.0, 0.0, 0.0, 0.0, 0.0, 0.0, 0.0, 0.0, 0.0, 0.0, 0.0, 0.0, 0.0, 0.0, 0.0, 0.0, 0.0, 0.0, 0.0, 0.0, 0.0, 0.0, 0.0, 0.0, 0.0, 0.0, 0.0, 0.0, 0.0, 0.0, 0.0, 0.0, 0.0, 0.0, 0.0, 0.0, 0.0, 0.0, 0.0, 0.0, 0.0, 0.0, 0.0, 0.0, 0.0, 0.0, 0.0, 0.0, 0.0, 0.0, 0.0, 0.0, 0.0, 0.0, 0.0, 0.0, 0.0, 0.0, 0.0, 0.0, 0.0, 0.0, 0.0, 0.0, 0.0, 0.0, 0.0, 0.0, 0.0, 0.0, 0.0, 0.0, 0.0, 0.0, 0.0, 0.0, 0.0, 0.0, 0.0, 0.0, 0.0, 0.0, 0.0, 0.0, 0.0, 0.0, 0.0, 0.0, 0.0, 0.0, 0.0, 0.0, 0.0, 0.0, 0.0, 0.0, 0.0, 0.0, 0.0, 0.0, 0.0, 0.0, 0.0, 0.0, 0.0, 0.0, 0.0, 0.0, 0.0, 0.0, 0.0, 0.0, 0.0, 0.0, 0.0, 0.0, 0.0, 0.0, 0.0, 0.0, 0.0, 0.0, 0.0, 0.0, 0.0, 0.0, 0.0, 0.0, 0.0, 0.0, 0.0, 0.0, 0.0, 0.0, 0.0, 0.0, 0.0, 0.0, 0.0, 0.0, 0.0, 0.0, 0.0, 0.0, 0.0, 0.0, 0.0, 0.0, 0.0, 0.0, 0.0, 0.0, 0.0, 0.0, 0.0, 0.0, 0.0, 0.0, 0.0, 0.0, 0.0, 0.0, 0.0, 0.0, 0.0, 0.0, 0.0, 0.0, 0.0, 0.0, 0.0, 0.0, 0.0, 0.0, 0.0, 0.0, 0.0, 0.0, 0.0, 0.0, 0.0, 0.0, 0.0, 0.0, 0.0, 0.0, 0.0, 0.0, 0.0, 0.0, 0.0, 0.0, 0.0, 0.0, 0.0, 0.0, 0.0, 0.0, 0.0, 0.0, 0.0, 0.0, 0.0, 0.0, 0.0, 0.0, 0.0, 0.0, 0.0, 0.0, 0.0, 0.0, 0.0, 0.0, 0.0, 0.0, 0.0, 0.0, 0.0, 0.0, 0.0, 0.0, 0.0, 0.0, 0.0, 0.0, 0.0, 0.0, 0.0, 0.0, 0.0, 0.0, 0.0, 0.0, 0.0, 0.0, 0.0, 0.0, 0.0, 0.0, 0.0, 0.0, 0.0, 0.0, 0.0, 0.0, 0.0, 0.0, 0.0, 0.0, 0.0, 0.0, 0.0, 0.0, 0.0, 0.0, 0.0, 0.0, 0.0, 0.0, 0.0, 0.0, 0.0, 0.0, 0.0, 0.0, 0.0, 0.0, 0.0, 0.0, 0.0, 0.0, 0.0, 0.0, 0.0, 0.0, 0.0, 0.0, 0.0, 0.0, 0.0, 0.0, 0.0, 0.0, 0.0, 0.0, 0.0, 0.0, 0.0, 0.0, 0.0, 0.0, 0.0, 0.0, 0.0, 0.0, 0.0, 0.0, 0.0, 0.0, 0.0, 0.0, 0.0, 0.0, 0.0, 0.0, 0.0, 0.0, 0.0, 0.0, 0.0, 0.0, 0.0, 0.0, 0.0, 0.0, 0.0, 0.0, 0.0, 0.0, 0.0, 0.0, 0.0, 0.0, 0.0, 0.0, 0.0, 0.0, 0.0, 0.0, 0.0, 0.0, 0.0, 0.0, 0.0, 0.0, 0.0, 0.0, 0.0, 0.0, 0.0, 0.0, 0.0, 0.0, 0.0, 0.0, 0.0, 0.0, 0.0, 0.0, 0.0, 0.0, 0.0, 0.0, 0.0, 0.0, 0.0, 0.0, 0.0, 0.0, 0.0, 0.0, 0.0, 0.0, 0.0, 0.0, 0.0, 0.0, 0.0, 0.0, 0.0, 0.0, 0.0, 0.0, 0.0, 0.0, 0.0, 0.0, 0.0, 0.0, 0.0, 0.0, 0.0, 0.0, 0.0, 0.0, 0.0, 0.0, 0.0, 0.0, 0.0, 0.0, 0.0, 0.0, 0.0, 0.0, 0.0, 0.0, 0.0, 0.0, 0.0, 0.0, 0.0, 0.0, 0.0, 0.0, 0.0, 0.0, 0.0, 0.0, 0.0, 0.0, 0.0, 0.0, 0.0, 0.0, 0.0, 0.0, 0.0, 0.0, 0.0, 0.0, 0.0, 0.0, 0.0, 0.0, 0.0, 0.0, 0.0, 0.0, 0.0, 0.0, 0.0, 0.0, 0.0, 0.0, 0.0, 0.0, 0.0, 0.0, 0.0, 0.0, 0.0, 0.0, 0.0, 0.0, 0.0, 0.0, 0.0, 0.0, 0.0, 0.0, 0.0, 0.0, 0.0, 0.0])
me_plane_001.materials.append(mat_material_001)
me_plane_001.use_remesh_preserve_volume = False
me_plane_001.use_remesh_preserve_attributes = False
me_plane_001.use_mirror_vertex_groups = False
me_plane_001.update()
me_plane = bpy.data.meshes.new('Plane')
me_plane.from_pydata([(-0.5, 0.0, -0.5), (0.5, 0.0, -0.5), (-0.5, 0.0, 0.5), (0.5, 0.0, 0.5)], [], [(0, 1, 3, 2)])
_uv = me_plane.uv_layers.new(name='UVMap')
_uv.uv.foreach_set('vector', [0.0, 0.0, 1.0, 0.0, 1.0, 1.0, 0.0, 1.0])
me_plane.use_remesh_preserve_volume = False
me_plane.use_remesh_preserve_attributes = False
me_plane.use_mirror_vertex_groups = False
me_plane.update()

# ---- objects
ob_hd = bpy.data.objects.new('HD', me_plane_001)
ob_ld = bpy.data.objects.new('LD', me_plane)

# ---- transforms, parenting, visibility, modifiers, constraints
ob_hd.location = (0.0, 0.0, 0.0)
ob_hd.lineart.crease_threshold = 0.0
_m = ob_hd.modifiers.new('Bevel', 'BEVEL')
_m.segments = 7
_m.limit_method = 'NONE'
_m.spread = 0.0
ob_ld.location = (0.0, 0.0, 0.0)
ob_ld.lineart.crease_threshold = 0.0

# ---- collection membership
col_collection_1.objects.link(ob_hd)
col_collection_1.objects.link(ob_ld)

# ---- scene / render settings (as saved in the file)
scene.frame_start = 1; scene.frame_end = 250; scene.frame_set(1)
scene.render.engine = 'BLENDER_EEVEE_NEXT'
scene.render.resolution_percentage = 50
scene.render.dither_intensity = 0.0
scene.render.use_bake_selected_to_active = True
scene.cycles.use_denoising = False
scene.cycles.samples = 128
scene.cycles.sampling_pattern = 'TABULATED_SOBOL'
scene.cycles.light_sampling_threshold = 0.0
scene.cycles.use_adaptive_sampling = False
scene.cycles.use_light_tree = False
scene.cycles.blur_glossy = 0.0
scene.cycles.sample_clamp_indirect = 0.0
scene.view_settings.view_transform = 'Standard'
bpy.context.view_layer.update()

# ---- added for rendering (the .blend has no active camera and no usable light): camera, sun
cam_auto = bpy.data.cameras.new('AutoCamera')
cam_auto.lens = 50.0
cam_auto.sensor_width = 36.0
cam_auto.clip_end = 1000.0
ob_auto_camera = bpy.data.objects.new('AutoCamera', cam_auto)
scene.collection.objects.link(ob_auto_camera)
ob_auto_camera.location = (3.92544, -4.72053, 3.14035)
ob_auto_camera.rotation_euler = (1.09748, -7.21219e-08, 0.694738)
scene.camera = ob_auto_camera
light_auto_sun = bpy.data.lights.new('AutoSun', 'SUN')
light_auto_sun.energy = 3.0
light_auto_sun.angle = 0.0523599
ob_auto_sun = bpy.data.objects.new('AutoSun', light_auto_sun)
scene.collection.objects.link(ob_auto_sun)
ob_auto_sun.rotation_euler = (0.872665, 0.174533, 0.523599)
bpy.context.view_layer.update()
